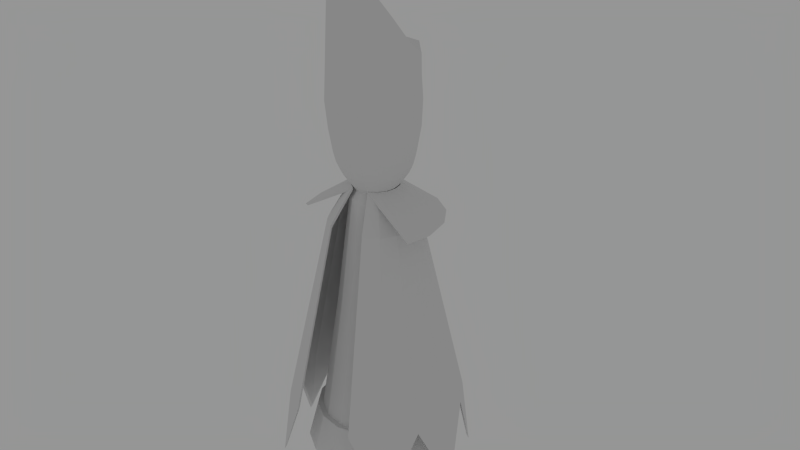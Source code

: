 # Source: redbishop.0.1.6.blend  (saved by Blender 2.90.8; exported with 4.5.12 LTS)
import bpy
from mathutils import Matrix  # noqa: F401  (used for matrix-valued properties, if any)

bpy.ops.wm.read_factory_settings(use_empty=True)
scene = bpy.context.scene
scene.name = 'Scene'

# ---- world
world_world = bpy.data.worlds.new('World'); scene.world = world_world
world_world.color = (0.3032, 0.3032, 0.3032)
world_world.use_sun_shadow = False
world_world.sun_shadow_jitter_overblur = 0.0
world_world.cycles.sampling_method = 'MANUAL'
world_world.cycles.sample_map_resolution = 256

# ---- meshes
me_sphere = bpy.data.meshes.new('Sphere')
me_sphere.from_pydata([(-0.002292, 0.3723, 0.3459), (-0.002292, 0.1851, 1.174), (0.1411, 0.3438, 0.3459), (0.06948, 0.1708, 1.174), (0.2627, 0.2625, 0.3459), (0.1303, 0.1302, 1.174), (0.3439, 0.141, 0.3459), (0.171, 0.06933, 1.174), (0.3725, -0.002442, 0.3459), (0.1853, -0.002442, 1.174), (0.3439, -0.1459, 0.3459), (0.171, -0.07421, 1.174), (0.2627, -0.2674, 0.3459), (0.1357, -0.1351, 1.174), (0.1411, -0.3487, 0.3459), (0.07925, -0.1757, 1.174), (0.06921, 0.07483, 1.327), (-0.002292, 0.4069, 0.04099), (-0.1457, -0.3487, 0.3459), (-0.08384, -0.1757, 1.174), (-0.2673, -0.2674, 0.3459), (-0.1403, -0.1351, 1.174), (-0.3485, -0.1459, 0.3459), (-0.1756, -0.07421, 1.174), (-0.377, -0.002442, 0.3459), (-0.1898, -0.002442, 1.174), (-0.3485, 0.141, 0.3459), (-0.1756, 0.06933, 1.174), (-0.2673, 0.2625, 0.3459), (-0.1349, 0.1302, 1.174), (-0.1457, 0.3438, 0.3459), (-0.07406, 0.1708, 1.174), (0.2889, 0.2863, 0.04099), (0.09113, 0.04202, 1.327), (0.4095, -0.004913, 0.04099), (0.09883, 0.00332, 1.327), (0.2889, -0.2961, 0.04099), (0.09113, -0.03538, 1.327), (0.03641, -0.09011, 1.327), (-0.2935, -0.2961, 0.04099), (0.06921, -0.06819, 1.327), (-0.4141, -0.004913, 0.04099), (0.03641, 0.09675, 1.327), (-0.2935, 0.2863, 0.04099), (-0.002292, 0.1044, 1.327), (-0.04099, -0.09011, 1.327), (-0.0738, -0.06819, 1.327), (-0.09572, -0.03538, 1.327), (-0.1034, 0.00332, 1.327), (-0.09572, 0.04202, 1.327), (-0.0738, 0.07483, 1.327), (-0.04099, 0.09675, 1.327), (0.2041, 0.197, 1.194), (0.2674, 0.1023, 1.194), (0.2896, -0.009399, 1.194), (0.2674, -0.1211, 1.194), (0.1094, 0.2603, 1.194), (-0.002292, 0.2825, 1.194), (-0.272, -0.1211, 1.194), (-0.2942, -0.009399, 1.194), (-0.272, 0.1023, 1.194), (-0.2087, 0.197, 1.194), (-0.114, 0.2603, 1.194), (-0.002292, 0.2787, 0.7597), (0.1053, 0.2573, 0.7597), (0.1965, 0.1964, 0.7597), (0.2575, 0.1052, 0.7597), (0.2789, -0.002442, 0.7597), (0.2575, -0.11, 0.7597), (0.1992, -0.2012, 0.7597), (0.1102, -0.2622, 0.7597), (-0.1148, -0.2622, 0.7597), (-0.2038, -0.2012, 0.7597), (-0.262, -0.11, 0.7597), (-0.2834, -0.002442, 0.7597), (-0.262, 0.1052, 0.7597), (-0.2011, 0.1964, 0.7597), (-0.1099, 0.2573, 0.7597), (-0.3053, 0.1231, 0.5528), (-0.09197, 0.2141, 0.9666), (-0.168, 0.1633, 0.9666), (-0.2188, 0.08724, 0.9666), (-0.1302, -0.3054, 0.5528), (0.2142, 0.08724, 0.9666), (0.1634, 0.1633, 0.9666), (0.08739, 0.2141, 0.9666), (-0.002292, 0.2319, 0.9666), (-0.2342, 0.2295, 0.5528), (-0.1278, 0.3005, 0.5528), (-0.002292, 0.3255, 0.5528), (-0.2366, -0.002442, 0.9666), (-0.2188, -0.09212, 0.9666), (-0.172, -0.1682, 0.9666), (-0.0993, -0.219, 0.9666), (-0.2355, -0.2343, 0.5528), (-0.3053, -0.1279, 0.5528), (-0.3302, -0.002442, 0.5528), (0.3007, -0.1279, 0.5528), (0.2309, -0.2343, 0.5528), (0.1257, -0.3054, 0.5528), (0.09472, -0.219, 0.9666), (0.1674, -0.1682, 0.9666), (0.2142, -0.09212, 0.9666), (0.2321, -0.002442, 0.9666), (0.3257, -0.002442, 0.5528), (0.3007, 0.1231, 0.5528), (0.2296, 0.2295, 0.5528), (0.1232, 0.3005, 0.5528), (-0.08195, 2.68e-08, 1.308), (0.153, -0.06338, 0.7776), (-0.2385, 9.39e-09, 0.282), (-0.2203, 0.09127, 0.282), (-0.07571, 0.03136, 1.308), (-0.1686, 0.1686, 0.282), (-0.09127, 0.2203, 0.282), (-0.05795, 0.05795, 1.308), (1.628e-07, 0.2385, 0.282), (0.09127, 0.2203, 0.282), (-0.03136, 0.07571, 1.308), (0.1686, 0.1686, 0.282), (0.2203, 0.09127, 0.282), (1.46e-07, 0.08195, 1.308), (0.2385, -1.549e-08, 0.282), (0.2203, -0.09127, 0.282), (0.03136, 0.07571, 1.308), (0.1686, -0.1686, 0.282), (0.09127, -0.2203, 0.282), (0.05795, 0.05795, 1.308), (1.181e-07, -0.2385, 0.282), (-0.09127, -0.2203, 0.282), (0.07571, 0.03136, 1.308), (-0.1686, -0.1686, 0.282), (-0.2203, -0.09127, 0.282), (0.08195, 1.81e-08, 1.308), (-0.09655, -0.03999, 1.273), (-0.0739, -0.0739, 1.273), (0.07571, -0.03136, 1.308), (-0.03999, -0.09655, 1.273), (1.289e-07, -0.1045, 1.273), (0.05795, -0.05795, 1.308), (0.03999, -0.09655, 1.273), (0.0739, -0.0739, 1.273), (0.03136, -0.07571, 1.308), (0.09655, -0.03999, 1.273), (0.1045, 1.312e-08, 1.273), (1.307e-07, -0.08195, 1.308), (0.09655, 0.03999, 1.273), (0.0739, 0.0739, 1.273), (-0.03136, -0.07571, 1.308), (0.03999, 0.09655, 1.273), (1.485e-07, 0.1045, 1.273), (-0.05795, -0.05795, 1.308), (-0.03999, 0.09655, 1.273), (-0.0739, 0.0739, 1.273), (-0.07571, -0.03136, 1.308), (-0.09655, 0.03999, 1.273), (-0.1045, 2.432e-08, 1.273), (1.55e-07, 0.1656, 0.7776), (1.239e-07, -0.1656, 0.7776), (-0.153, 0.06338, 0.7776), (0.1656, 6.837e-10, 0.7776), (0.153, 0.06338, 0.7776), (-0.1656, 1.685e-08, 0.7776), (-0.153, -0.06338, 0.7776), (0.1171, -0.1171, 0.7776), (0.06338, -0.153, 0.7776), (0.1171, 0.1171, 0.7776), (0.06338, 0.153, 0.7776), (-0.1171, -0.1171, 0.7776), (-0.06338, -0.153, 0.7776), (-0.1171, 0.1171, 0.7776), (-0.06338, 0.153, 0.7776), (-0.1597, -0.06615, 0.7284), (0.1597, 0.06615, 0.7284), (-0.1597, 0.06615, 0.7284), (1.233e-07, -0.1729, 0.7284), (1.544e-07, 0.1606, 0.8121), (0.1483, -0.06144, 0.8121), (0.1606, 1.928e-09, 0.8121), (-0.1606, 1.81e-08, 0.8121), (0.1, -0.2415, 0.282), (0.1848, -0.1848, 0.282), (0.2415, -0.1, 0.282), (0.2614, -2.046e-08, 0.282), (-0.2417, 8.147e-09, 0.119), (-0.2233, 0.09248, 0.119), (-0.1709, 0.1709, 0.119), (-0.09248, 0.2233, 0.119), (0.2415, 0.1, 0.282), (0.1848, 0.1848, 0.282), (0.1, 0.2415, 0.282), (1.652e-07, 0.2614, 0.282), (0.06615, -0.1597, 0.7284), (0.1222, 0.1222, 0.7284), (-0.1222, -0.1222, 0.7284), (-0.06615, 0.1597, 0.7284), (-0.1135, 0.1135, 0.8121), (-0.06144, -0.1483, 0.8121), (0.06144, 0.1483, 0.8121), (0.1135, -0.1135, 0.8121), (-0.1161, 0.2803, 0.119), (-0.2145, 0.2145, 0.119), (-0.2803, 0.1161, 0.119), (-0.3034, 1.928e-09, 0.119), (0.2233, 0.09248, 0.119), (0.1709, 0.1709, 0.119), (0.09248, 0.2233, 0.119), (1.631e-07, 0.2417, 0.119), (1.695e-07, 0.3034, 0.119), (0.1161, 0.2803, 0.119), (0.2145, 0.2145, 0.119), (0.2803, 0.1161, 0.119), (-0.1483, -0.06144, 0.8121), (0.1483, 0.06144, 0.8121), (-0.1483, 0.06144, 0.8121), (1.244e-07, -0.1606, 0.8121), (-0.1222, 0.1222, 0.7284), (-0.06615, -0.1597, 0.7284), (0.06615, 0.1597, 0.7284), (0.1222, -0.1222, 0.7284), (-0.2415, -0.1, 0.282), (-0.1848, -0.1848, 0.282), (-0.1, -0.2415, 0.282), (1.161e-07, -0.2614, 0.282), (0.06144, -0.1483, 0.8121), (0.1135, 0.1135, 0.8121), (-0.1135, -0.1135, 0.8121), (-0.06144, 0.1483, 0.8121), (1.558e-07, 0.1729, 0.7284), (0.1597, -0.06615, 0.7284), (0.1729, -5.601e-10, 0.7284), (-0.1729, 1.685e-08, 0.7284), (0.09248, -0.2233, 0.119), (0.1709, -0.1709, 0.119), (0.2233, -0.09248, 0.119), (0.2417, -1.673e-08, 0.119), (0.1161, -0.2803, 0.119), (0.2145, -0.2145, 0.119), (0.2803, -0.1161, 0.119), (0.3034, -2.917e-08, 0.119), (-0.2614, 6.903e-09, 0.282), (-0.2415, 0.1, 0.282), (-0.1848, 0.1848, 0.282), (-0.1, 0.2415, 0.282), (1.177e-07, -0.2417, 0.119), (-0.09248, -0.2233, 0.119), (-0.1709, -0.1709, 0.119), (-0.2233, -0.09248, 0.119), (1.126e-07, -0.3034, 0.119), (-0.1161, -0.2803, 0.119), (-0.2145, -0.2145, 0.119), (-0.2803, -0.1161, 0.119), (-0.2233, -0.09248, 0.01636), (-0.1709, -0.1709, 0.01636), (-0.09248, -0.2233, 0.01636), (1.177e-07, -0.2417, 0.01636), (0.2417, -1.673e-08, 0.01636), (0.2233, -0.09248, 0.01636), (0.1709, -0.1709, 0.01636), (0.09248, -0.2233, 0.01636), (1.631e-07, 0.2417, 0.01636), (0.09248, 0.2233, 0.01636), (0.1709, 0.1709, 0.01636), (0.2233, 0.09248, 0.01636), (-0.09248, 0.2233, 0.01636), (-0.1709, 0.1709, 0.01636), (-0.2233, 0.09248, 0.01636), (-0.2417, 8.147e-09, 0.01636), (-0.1645, 2.556e-08, 1.462), (-0.1543, 2.556e-08, 1.423), (-0.1388, 2.556e-08, 1.388), (-0.118, 2.556e-08, 1.357), (-0.08195, 2.68e-08, 1.308), (-0.152, 0.06266, 1.462), (-0.1425, 0.05902, 1.423), (-0.1282, 0.05312, 1.388), (-0.1091, 0.04517, 1.357), (-0.07571, 0.03136, 1.308), (-0.1164, 0.1158, 1.462), (-0.1091, 0.1091, 1.423), (-0.09815, 0.09815, 1.388), (-0.08347, 0.08347, 1.357), (-0.05795, 0.05795, 1.308), (-0.06297, 0.1513, 1.462), (-0.05904, 0.1425, 1.423), (-0.05312, 0.1282, 1.388), (-0.04517, 0.1091, 1.357), (-0.03136, 0.07571, 1.308), (1.402e-07, 0.1637, 1.462), (1.455e-07, 0.1542, 1.423), (1.415e-07, 0.1388, 1.388), (1.402e-07, 0.118, 1.357), (1.46e-07, 0.08195, 1.308), (0.06297, 0.1513, 1.462), (0.05904, 0.1425, 1.423), (0.05312, 0.1282, 1.388), (0.04517, 0.1091, 1.357), (0.03136, 0.07571, 1.308), (0.1164, 0.1158, 1.462), (0.1091, 0.1091, 1.423), (0.09815, 0.09815, 1.388), (0.08347, 0.08347, 1.357), (0.05795, 0.05795, 1.308), (0.152, 0.06266, 1.462), (0.1425, 0.05902, 1.423), (0.1282, 0.05312, 1.388), (0.1091, 0.04517, 1.357), (0.07571, 0.03136, 1.308), (0.1645, 2.058e-08, 1.462), (0.1543, 2.432e-08, 1.423), (0.1388, 1.437e-08, 1.388), (0.118, 1.685e-08, 1.357), (0.08195, 1.81e-08, 1.308), (0.152, -0.06266, 1.462), (0.1425, -0.05902, 1.423), (0.1282, -0.05312, 1.388), (0.1091, -0.04517, 1.357), (0.07571, -0.03136, 1.308), (0.1164, -0.1158, 1.462), (0.1091, -0.1091, 1.423), (0.09815, -0.09815, 1.388), (0.08347, -0.08347, 1.357), (0.05795, -0.05795, 1.308), (0.06297, -0.1513, 1.462), (0.05904, -0.1425, 1.423), (0.05312, -0.1282, 1.388), (0.04517, -0.1091, 1.357), (0.03136, -0.07571, 1.308), (0.1299, -0.1261, 1.562), (0.1697, -0.06824, 1.562), (-0.1697, 0.06824, 1.562), (-0.1837, 2.432e-08, 1.562), (-0.1299, -0.1261, 1.562), (-0.07028, -0.1648, 1.562), (-0.1297, 0.1261, 1.562), (1.391e-07, -0.1637, 1.462), (1.292e-07, -0.1542, 1.423), (1.247e-07, -0.1388, 1.388), (1.215e-07, -0.118, 1.357), (1.307e-07, -0.08195, 1.308), (-0.07017, 0.1648, 1.562), (-0.1697, -0.06824, 1.562), (0.07028, -0.1648, 1.562), (1.395e-07, -0.1783, 1.562), (0.1697, 0.06824, 1.562), (0.1837, 1.934e-08, 1.562), (0.1297, 0.1261, 1.562), (0.07017, 0.1648, 1.562), (-0.06297, -0.1513, 1.462), (-0.05904, -0.1425, 1.423), (-0.05312, -0.1282, 1.388), (-0.04517, -0.1091, 1.357), (-0.03136, -0.07571, 1.308), (1.407e-07, 0.1783, 1.562), (-0.1164, -0.1158, 1.462), (-0.1091, -0.1091, 1.423), (-0.09815, -0.09815, 1.388), (-0.08347, -0.08347, 1.357), (-0.05795, -0.05795, 1.308), (-0.152, -0.06266, 1.462), (-0.1425, -0.05902, 1.423), (-0.1282, -0.05312, 1.388), (-0.1091, -0.04517, 1.357), (-0.07571, -0.03136, 1.308), (-0.1815, -0.07228, 1.674), (-0.139, -0.1326, 1.674), (-0.07522, -0.1732, 1.674), (1.397e-07, -0.1875, 1.674), (0.07522, -0.1732, 1.674), (0.139, -0.1326, 1.674), (0.1815, -0.07228, 1.674), (0.1939, -0.001516, 1.674), (0.1742, 0.07139, 1.672), (0.1295, 0.134, 1.67), (0.06992, 0.1745, 1.669), (1.409e-07, 0.191, 1.669), (-0.06992, 0.1745, 1.669), (-0.1295, 0.134, 1.67), (-0.1742, 0.07139, 1.672), (-0.1939, -0.001516, 1.674), (-0.1555, -0.07898, 2.042), (-0.09921, -0.1416, 2.158), (-0.04899, -0.1718, 2.207), (1.422e-07, -0.182, 2.224), (0.04899, -0.1718, 2.207), (0.09921, -0.1416, 2.158), (0.1555, -0.07898, 2.042), (0.1787, -0.006476, 1.937), (0.1656, 0.07647, 1.873), (0.1144, 0.1321, 1.873), (0.07093, 0.1797, 1.876), (1.414e-07, 0.1955, 1.872), (-0.07093, 0.1797, 1.876), (-0.1144, 0.1321, 1.873), (-0.1656, 0.07647, 1.873), (-0.1787, -0.006476, 1.937), (-0.002292, 0.3636, 0.3582), (-0.002292, 0.1811, 1.165), (0.1375, 0.3358, 0.3582), (0.06767, 0.1672, 1.165), (0.256, 0.2566, 0.3582), (0.127, 0.1276, 1.165), (0.3352, 0.1381, 0.3582), (0.1666, 0.06826, 1.165), (0.363, -0.001705, 0.3582), (0.1805, -0.001705, 1.165), (0.3352, -0.1415, 0.3582), (0.1666, -0.07167, 1.165), (0.256, -0.26, 0.3582), (0.1322, -0.131, 1.165), (0.1375, -0.3392, 0.3582), (0.0772, -0.1706, 1.165), (0.06741, 0.07361, 1.315), (-0.002292, 0.3973, 0.06104), (-0.1421, -0.3392, 0.3582), (-0.08178, -0.1706, 1.165), (-0.2606, -0.26, 0.3582), (-0.1368, -0.131, 1.165), (-0.3398, -0.1415, 0.3582), (-0.1712, -0.07167, 1.165), (-0.3676, -0.001705, 0.3582), (-0.1851, -0.001705, 1.165), (-0.3398, 0.1381, 0.3582), (-0.1712, 0.06826, 1.165), (-0.2606, 0.2566, 0.3582), (-0.1316, 0.1276, 1.165), (-0.1421, 0.3358, 0.3582), (-0.07225, 0.1672, 1.165), (0.2816, 0.2797, 0.06104), (0.08878, 0.04163, 1.315), (0.3991, -0.004114, 0.06104), (0.09628, 0.003911, 1.315), (0.2816, -0.288, 0.06104), (0.08878, -0.03381, 1.315), (0.03543, -0.08716, 1.315), (-0.2862, -0.288, 0.06104), (0.06741, -0.06579, 1.315), (-0.4037, -0.004114, 0.06104), (0.03543, 0.09498, 1.315), (-0.2862, 0.2797, 0.06104), (-0.002292, 0.1025, 1.315), (-0.04002, -0.08716, 1.315), (-0.072, -0.06579, 1.315), (-0.09336, -0.03381, 1.315), (-0.1009, 0.003911, 1.315), (-0.09336, 0.04163, 1.315), (-0.072, 0.07361, 1.315), (-0.04002, 0.09498, 1.315), (0.1989, 0.1927, 1.185), (0.2606, 0.1004, 1.185), (0.2823, -0.008487, 1.185), (0.2606, -0.1174, 1.185), (0.1066, 0.2544, 1.185), (-0.002292, 0.2761, 1.185), (-0.2652, -0.1174, 1.185), (-0.2868, -0.008487, 1.185), (-0.2652, 0.1004, 1.185), (-0.2035, 0.1927, 1.185), (-0.1112, 0.2544, 1.185), (-0.002292, 0.2724, 0.7616), (0.1026, 0.2515, 0.7616), (0.1915, 0.1921, 0.7616), (0.2509, 0.1032, 0.7616), (0.2718, -0.001705, 0.7616), (0.2509, -0.1066, 0.7616), (0.1941, -0.1955, 0.7616), (0.1074, -0.2549, 0.7616), (-0.1119, -0.2549, 0.7616), (-0.1987, -0.1955, 0.7616), (-0.2555, -0.1066, 0.7616), (-0.2764, -0.001705, 0.7616), (-0.2555, 0.1032, 0.7616), (-0.1961, 0.1921, 0.7616), (-0.1072, 0.2515, 0.7616), (-0.2976, 0.1206, 0.5599), (-0.08971, 0.2093, 0.9633), (-0.1638, 0.1598, 0.9633), (-0.2133, 0.08572, 0.9633), (-0.127, -0.2971, 0.5599), (0.2088, 0.08572, 0.9633), (0.1592, 0.1598, 0.9633), (0.08513, 0.2093, 0.9633), (-0.002292, 0.2267, 0.9633), (-0.2283, 0.2243, 0.5599), (-0.1246, 0.2936, 0.5599), (-0.002292, 0.318, 0.5599), (-0.2307, -0.001705, 0.9633), (-0.2133, -0.08913, 0.9633), (-0.1677, -0.1632, 0.9633), (-0.09686, -0.2128, 0.9633), (-0.2297, -0.2278, 0.5599), (-0.2976, -0.124, 0.5599), (-0.322, -0.001705, 0.5599), (0.2931, -0.124, 0.5599), (0.2251, -0.2278, 0.5599), (0.1224, -0.2971, 0.5599), (0.09227, -0.2128, 0.9633), (0.1632, -0.1632, 0.9633), (0.2088, -0.08913, 0.9633), (0.2261, -0.001705, 0.9633), (0.3174, -0.001705, 0.5599), (0.2931, 0.1206, 0.5599), (0.2238, 0.2243, 0.5599), (0.12, 0.2936, 0.5599)], [], [(86, 1, 3, 85), (85, 3, 5, 84), (84, 5, 7, 83), (83, 7, 9, 103), (103, 9, 11, 102), (102, 11, 13, 101), (101, 13, 15, 100), (8, 10, 34), (28, 30, 43), (93, 19, 21, 92), (92, 21, 23, 91), (91, 23, 25, 90), (90, 25, 27, 81), (81, 27, 29, 80), (4, 6, 32), (79, 31, 1, 86), (80, 29, 31, 79), (10, 12, 36), (7, 5, 16, 33), (24, 26, 41), (12, 14, 36), (0, 2, 17), (30, 0, 17), (26, 28, 43), (6, 8, 34), (21, 19, 45, 46), (22, 24, 41), (2, 4, 32), (18, 20, 39), (20, 22, 39), (25, 23, 47, 48), (11, 9, 35, 37), (29, 27, 49, 50), (15, 13, 40, 38), (1, 31, 51, 44), (5, 3, 42, 16), (23, 21, 46, 47), (9, 7, 33, 35), (27, 25, 48, 49), (3, 1, 44, 42), (13, 11, 37, 40), (31, 29, 50, 51), (42, 44, 57, 56), (44, 51, 62, 57), (16, 42, 56, 52), (47, 46, 58), (37, 35, 54, 55), (40, 37, 55), (48, 47, 58, 59), (49, 48, 59, 60), (35, 33, 53, 54), (46, 45, 58), (50, 49, 60, 61), (38, 40, 55), (51, 50, 61, 62), (33, 16, 52, 53), (89, 63, 64, 107), (107, 64, 65, 106), (106, 65, 66, 105), (105, 66, 67, 104), (104, 67, 68, 97), (97, 68, 69, 98), (98, 69, 70, 99), (82, 71, 72, 94), (94, 72, 73, 95), (95, 73, 74, 96), (96, 74, 75, 78), (78, 75, 76, 87), (88, 77, 63, 89), (87, 76, 77, 88), (66, 83, 103, 67), (71, 93, 92, 72), (2, 107, 106, 4), (10, 97, 98, 12), (26, 78, 87, 28), (74, 90, 81, 75), (69, 101, 100, 70), (63, 86, 85, 64), (76, 80, 79, 77), (73, 91, 90, 74), (65, 84, 83, 66), (68, 102, 101, 69), (77, 79, 86, 63), (8, 104, 97, 10), (72, 92, 91, 73), (4, 106, 105, 6), (18, 82, 94, 20), (67, 103, 102, 68), (75, 81, 80, 76), (64, 85, 84, 65), (6, 105, 104, 8), (22, 95, 96, 24), (20, 94, 95, 22), (12, 98, 99, 14), (28, 87, 88, 30), (30, 88, 89, 0), (24, 96, 78, 26), (0, 89, 107, 2), (196, 227, 171, 170), (194, 217, 169, 168), (193, 218, 167, 166), (199, 224, 165, 164), (231, 172, 163, 162), (230, 173, 161, 160), (216, 174, 159, 170), (217, 175, 158, 169), (218, 228, 157, 167), (219, 229, 109, 164), (228, 195, 171, 157), (226, 212, 163, 168), (225, 213, 161, 166), (175, 192, 165, 158), (174, 231, 162, 159), (229, 230, 160, 109), (177, 178, 144, 143), (214, 179, 156, 155), (215, 224, 140, 138), (193, 173, 120, 119), (194, 172, 132, 131), (176, 227, 152, 150), (199, 177, 143, 141), (198, 176, 150, 149), (197, 215, 138, 137), (196, 214, 155, 153), (178, 213, 146, 144), (179, 212, 134, 156), (219, 192, 126, 125), (225, 198, 149, 147), (226, 197, 137, 135), (216, 195, 114, 113), (155, 156, 108, 112), (150, 152, 118, 121), (143, 144, 133, 136), (151, 154, 134, 135), (137, 138, 145, 148), (127, 130, 146, 147), (139, 142, 140, 141), (144, 146, 130, 133), (153, 155, 112, 115), (138, 140, 142, 145), (147, 149, 124, 127), (135, 137, 148, 151), (115, 118, 152, 153), (156, 134, 154, 108), (149, 150, 121, 124), (141, 143, 136, 139), (160, 161, 213, 178), (141, 140, 224, 199), (113, 111, 174, 216), (158, 165, 224, 215), (117, 116, 228, 218), (238, 239, 183, 182), (166, 167, 198, 225), (110, 132, 172, 231), (147, 146, 213, 225), (169, 158, 215, 197), (164, 109, 177, 199), (111, 110, 231, 174), (164, 165, 192, 219), (250, 249, 222, 221), (181, 180, 236, 237), (168, 169, 197, 226), (135, 134, 212, 226), (239, 211, 188, 183), (159, 162, 179, 214), (157, 171, 227, 176), (221, 222, 129, 131), (122, 120, 173, 230), (209, 208, 191, 190), (167, 157, 176, 198), (162, 163, 212, 179), (153, 152, 227, 196), (109, 160, 178, 177), (119, 117, 218, 193), (221, 220, 251, 250), (170, 159, 214, 196), (170, 171, 195, 216), (131, 129, 217, 194), (182, 183, 122, 123), (166, 161, 173, 193), (210, 209, 190, 189), (128, 126, 192, 175), (203, 251, 220, 240), (131, 132, 220, 221), (237, 238, 182, 181), (190, 191, 116, 117), (123, 122, 230, 229), (168, 163, 172, 194), (129, 128, 175, 217), (116, 114, 195, 228), (208, 200, 243, 191), (125, 123, 229, 219), (223, 180, 126, 128), (248, 236, 180, 223), (202, 203, 240, 241), (242, 243, 200, 201), (119, 120, 188, 189), (181, 182, 123, 125), (125, 126, 180, 181), (191, 243, 114, 116), (113, 114, 243, 242), (183, 188, 120, 122), (240, 220, 132, 110), (222, 223, 128, 129), (242, 241, 111, 113), (201, 202, 241, 242), (249, 248, 223, 222), (189, 190, 117, 119), (189, 188, 211, 210), (241, 240, 110, 111), (206, 207, 208, 209), (244, 232, 236, 248), (205, 206, 209, 210), (207, 187, 200, 208), (184, 247, 251, 203), (210, 211, 204, 205), (186, 185, 202, 201), (246, 245, 249, 250), (234, 235, 239, 238), (235, 204, 211, 239), (185, 184, 203, 202), (245, 244, 248, 249), (233, 234, 238, 237), (201, 200, 187, 186), (250, 251, 247, 246), (237, 236, 232, 233), (261, 262, 263, 256, 257, 258, 259, 255, 254, 253, 252, 267, 266, 265, 264, 260), (253, 254, 245, 246), (256, 263, 204, 235), (186, 187, 264, 265), (257, 256, 235, 234), (267, 252, 247, 184), (262, 261, 206, 205), (265, 266, 185, 186), (205, 204, 263, 262), (266, 267, 184, 185), (255, 259, 232, 244), (246, 247, 252, 253), (233, 232, 259, 258), (254, 255, 244, 245), (261, 260, 207, 206), (260, 264, 187, 207), (258, 257, 234, 233), (273, 274, 269, 268), (274, 275, 270, 269), (275, 276, 271, 270), (276, 277, 272, 271), (278, 279, 274, 273), (279, 280, 275, 274), (280, 281, 276, 275), (281, 282, 277, 276), (283, 284, 279, 278), (284, 285, 280, 279), (285, 286, 281, 280), (286, 287, 282, 281), (291, 292, 287, 286), (288, 289, 284, 283), (289, 290, 285, 284), (290, 291, 286, 285), (294, 295, 290, 289), (295, 296, 291, 290), (296, 297, 292, 291), (293, 294, 289, 288), (298, 299, 294, 293), (299, 300, 295, 294), (300, 301, 296, 295), (301, 302, 297, 296), (303, 304, 299, 298), (304, 305, 300, 299), (305, 306, 301, 300), (306, 307, 302, 301), (311, 312, 307, 306), (308, 309, 304, 303), (309, 310, 305, 304), (310, 311, 306, 305), (315, 316, 311, 310), (316, 317, 312, 311), (313, 314, 309, 308), (314, 315, 310, 309), (318, 319, 314, 313), (319, 320, 315, 314), (320, 321, 316, 315), (321, 322, 317, 316), (323, 324, 319, 318), (324, 325, 320, 319), (325, 326, 321, 320), (326, 327, 322, 321), (338, 339, 327, 326), (335, 336, 324, 323), (336, 337, 325, 324), (337, 338, 326, 325), (350, 351, 338, 337), (351, 352, 339, 338), (348, 349, 336, 335), (349, 350, 337, 336), (354, 355, 349, 348), (355, 356, 350, 349), (356, 357, 351, 350), (357, 358, 352, 351), (370, 369, 328, 329), (359, 360, 355, 354), (379, 378, 330, 331), (360, 361, 356, 355), (366, 365, 332, 333), (361, 362, 357, 356), (283, 278, 334, 340), (268, 359, 341, 331), (362, 363, 358, 357), (335, 323, 342, 343), (348, 335, 343, 333), (308, 303, 344, 345), (313, 308, 345, 329), (374, 373, 346, 347), (378, 377, 334, 330), (288, 283, 340, 353), (293, 288, 353, 347), (323, 318, 328, 342), (303, 298, 346, 344), (359, 354, 332, 341), (271, 272, 363, 362), (268, 269, 360, 359), (269, 270, 361, 360), (270, 271, 362, 361), (341, 332, 365, 364), (344, 346, 373, 372), (342, 328, 369, 368), (347, 353, 375, 374), (353, 340, 376, 375), (330, 334, 278, 273), (347, 346, 298, 293), (329, 345, 371, 370), (345, 344, 372, 371), (333, 343, 367, 366), (343, 342, 368, 367), (331, 341, 364, 379), (340, 334, 377, 376), (333, 332, 354, 348), (331, 330, 273, 268), (329, 328, 318, 313), (370, 371, 387, 386), (390, 389, 373, 374), (364, 365, 381, 380), (394, 393, 377, 378), (374, 375, 391, 390), (382, 381, 365, 366), (395, 394, 378, 379), (367, 368, 384, 383), (366, 367, 383, 382), (368, 369, 385, 384), (371, 372, 388, 387), (375, 376, 392, 391), (386, 385, 369, 370), (372, 373, 389, 388), (379, 364, 380, 395), (376, 377, 393, 392), (394, 388, 389, 390, 391, 392, 393), (394, 395, 380, 381, 382, 383, 384, 385, 386, 387, 388), (482, 481, 399, 397), (481, 480, 401, 399), (480, 479, 403, 401), (479, 499, 405, 403), (499, 498, 407, 405), (498, 497, 409, 407), (497, 496, 411, 409), (404, 430, 406), (424, 439, 426), (489, 488, 417, 415), (488, 487, 419, 417), (487, 486, 421, 419), (486, 477, 423, 421), (477, 476, 425, 423), (400, 428, 402), (475, 482, 397, 427), (476, 475, 427, 425), (406, 432, 408), (403, 429, 412, 401), (420, 437, 422), (408, 432, 410), (396, 413, 398), (426, 413, 396), (422, 439, 424), (402, 430, 404), (417, 442, 441, 415), (418, 437, 420), (398, 428, 400), (414, 435, 416), (416, 435, 418), (421, 444, 443, 419), (407, 433, 431, 405), (425, 446, 445, 423), (411, 434, 436, 409), (397, 440, 447, 427), (401, 412, 438, 399), (419, 443, 442, 417), (405, 431, 429, 403), (423, 445, 444, 421), (399, 438, 440, 397), (409, 436, 433, 407), (427, 447, 446, 425), (438, 452, 453, 440), (440, 453, 458, 447), (412, 448, 452, 438), (443, 454, 442), (433, 451, 450, 431), (436, 451, 433), (444, 455, 454, 443), (445, 456, 455, 444), (431, 450, 449, 429), (442, 454, 441), (446, 457, 456, 445), (434, 451, 436), (447, 458, 457, 446), (429, 449, 448, 412), (485, 503, 460, 459), (503, 502, 461, 460), (502, 501, 462, 461), (501, 500, 463, 462), (500, 493, 464, 463), (493, 494, 465, 464), (494, 495, 466, 465), (478, 490, 468, 467), (490, 491, 469, 468), (491, 492, 470, 469), (492, 474, 471, 470), (474, 483, 472, 471), (484, 485, 459, 473), (483, 484, 473, 472), (462, 463, 499, 479), (467, 468, 488, 489), (398, 400, 502, 503), (406, 408, 494, 493), (422, 424, 483, 474), (470, 471, 477, 486), (465, 466, 496, 497), (459, 460, 481, 482), (472, 473, 475, 476), (469, 470, 486, 487), (461, 462, 479, 480), (464, 465, 497, 498), (473, 459, 482, 475), (404, 406, 493, 500), (468, 469, 487, 488), (400, 402, 501, 502), (414, 416, 490, 478), (463, 464, 498, 499), (471, 472, 476, 477), (460, 461, 480, 481), (402, 404, 500, 501), (418, 420, 492, 491), (416, 418, 491, 490), (408, 410, 495, 494), (424, 426, 484, 483), (426, 396, 485, 484), (420, 422, 474, 492), (396, 398, 503, 485), (99, 495, 410, 14), (413, 17, 2, 398), (478, 82, 18, 414), (428, 32, 6, 402), (426, 30, 17, 413), (82, 478, 467, 71), (430, 34, 10, 406), (100, 496, 466, 70), (414, 18, 39, 435), (19, 415, 441, 45), (54, 53, 449, 450), (56, 57, 453, 452), (62, 61, 457, 458), (59, 58, 454, 455), (93, 489, 415, 19), (495, 99, 70, 466), (406, 10, 36, 432), (432, 36, 14, 410), (398, 2, 32, 428), (55, 54, 450, 451), (53, 52, 448, 449), (60, 59, 455, 456), (57, 62, 458, 453), (422, 26, 43, 439), (489, 93, 71, 467), (418, 22, 41, 437), (402, 6, 34, 430), (439, 43, 30, 426), (437, 41, 26, 422), (435, 39, 22, 418), (38, 434, 411, 15), (52, 56, 452, 448), (61, 60, 456, 457), (441, 454, 58, 45), (451, 434, 38, 55), (496, 100, 15, 411)])
_uv = me_sphere.uv_layers.new(name='UVMap')
_uv.uv.foreach_set('vector', [0.763, 0.4886, 0.7633, 0.5477, 0.7424, 0.548, 0.7393, 0.4893, 0.7393, 0.4893, 0.7424, 0.548, 0.7215, 0.5489, 0.7157, 0.4912, 0.7157, 0.4912, 0.7215, 0.5489, 0.7008, 0.5506, 0.6924, 0.4944, 0.6924, 0.4944, 0.7008, 0.5506, 0.6809, 0.5531, 0.6696, 0.4988, 0.6696, 0.4988, 0.6809, 0.5531, 0.6613, 0.5565, 0.6475, 0.5046, 0.6475, 0.5046, 0.6613, 0.5565, 0.6433, 0.5602, 0.6266, 0.5113, 0.6266, 0.5113, 0.6433, 0.5602, 0.6268, 0.5651, 0.6071, 0.5193, 0.6301, 0.3522, 0.5982, 0.3622, 0.6108, 0.2848, 0.8286, 0.3375, 0.7953, 0.3345, 0.8373, 0.2678, 0.9199, 0.5183, 0.9001, 0.5646, 0.8835, 0.5597, 0.9002, 0.5104, 0.9002, 0.5104, 0.8835, 0.5597, 0.8653, 0.556, 0.8791, 0.5037, 0.8791, 0.5037, 0.8653, 0.556, 0.8459, 0.5527, 0.8568, 0.4981, 0.8568, 0.4981, 0.8459, 0.5527, 0.8257, 0.5504, 0.8339, 0.4938, 0.8339, 0.4938, 0.8257, 0.5504, 0.8051, 0.5487, 0.8105, 0.4908, 0.6955, 0.3387, 0.6626, 0.3442, 0.6854, 0.2693, 0.7868, 0.489, 0.7841, 0.5479, 0.7633, 0.5477, 0.763, 0.4886, 0.8105, 0.4908, 0.8051, 0.5487, 0.7841, 0.5479, 0.7868, 0.489, 0.5982, 0.3622, 0.5671, 0.3749, 0.538, 0.3106, 0.7008, 0.5506, 0.7215, 0.5489, 0.7245, 0.622, 0.7056, 0.6218, 0.8946, 0.3499, 0.8618, 0.3424, 0.913, 0.2815, 0.5671, 0.3749, 0.5369, 0.3895, 0.538, 0.3106, 0.762, 0.3339, 0.7287, 0.335, 0.7615, 0.264, 0.7953, 0.3345, 0.762, 0.3339, 0.7615, 0.264, 0.8618, 0.3424, 0.8286, 0.3375, 0.8373, 0.2678, 0.6626, 0.3442, 0.6301, 0.3522, 0.6108, 0.2848, 0.8835, 0.5597, 0.9001, 0.5646, 0.8872, 0.6141, 0.8729, 0.6191, 0.9271, 0.3593, 0.8946, 0.3499, 0.913, 0.2815, 0.7287, 0.335, 0.6955, 0.3387, 0.6854, 0.2693, 0.9896, 0.3862, 0.9587, 0.3718, 0.9873, 0.3063, 0.9587, 0.3718, 0.9271, 0.3593, 0.9873, 0.3063, 0.8459, 0.5527, 0.8653, 0.556, 0.8569, 0.6205, 0.8396, 0.6214, 0.6613, 0.5565, 0.6809, 0.5531, 0.6874, 0.6215, 0.67, 0.6208, 0.8051, 0.5487, 0.8257, 0.5504, 0.8213, 0.6217, 0.8023, 0.6219, 0.6268, 0.5651, 0.6433, 0.5602, 0.654, 0.6193, 0.6399, 0.6144, 0.7633, 0.5477, 0.7841, 0.5479, 0.783, 0.6222, 0.7634, 0.6229, 0.7215, 0.5489, 0.7424, 0.548, 0.7438, 0.6222, 0.7245, 0.622, 0.8653, 0.556, 0.8835, 0.5597, 0.8729, 0.6191, 0.8569, 0.6205, 0.6809, 0.5531, 0.7008, 0.5506, 0.7056, 0.6218, 0.6874, 0.6215, 0.8257, 0.5504, 0.8459, 0.5527, 0.8396, 0.6214, 0.8213, 0.6217, 0.7424, 0.548, 0.7633, 0.5477, 0.7634, 0.6229, 0.7438, 0.6222, 0.6433, 0.5602, 0.6613, 0.5565, 0.67, 0.6208, 0.654, 0.6193, 0.7841, 0.5479, 0.8051, 0.5487, 0.8023, 0.6219, 0.783, 0.6222, 0.7438, 0.6222, 0.7634, 0.6229, 0.7635, 0.7149, 0.7451, 0.7151, 0.7634, 0.6229, 0.783, 0.6222, 0.7819, 0.7151, 0.7635, 0.7149, 0.7245, 0.622, 0.7438, 0.6222, 0.7451, 0.7151, 0.7245, 0.7159, 0.8569, 0.6205, 0.8729, 0.6191, 0.8782, 0.7129, 0.67, 0.6208, 0.6874, 0.6215, 0.6768, 0.716, 0.649, 0.7129, 0.654, 0.6193, 0.67, 0.6208, 0.649, 0.7129, 0.8396, 0.6214, 0.8569, 0.6205, 0.8782, 0.7129, 0.8502, 0.7159, 0.8213, 0.6217, 0.8396, 0.6214, 0.8502, 0.7159, 0.8252, 0.7164, 0.6874, 0.6215, 0.7056, 0.6218, 0.7019, 0.7164, 0.6768, 0.716, 0.8729, 0.6191, 0.8872, 0.6141, 0.8782, 0.7129, 0.8023, 0.6219, 0.8213, 0.6217, 0.8252, 0.7164, 0.8025, 0.7159, 0.6399, 0.6144, 0.654, 0.6193, 0.649, 0.7129, 0.783, 0.6222, 0.8023, 0.6219, 0.8025, 0.7159, 0.7819, 0.7151, 0.7056, 0.6218, 0.7245, 0.622, 0.7245, 0.7159, 0.7019, 0.7164, 0.7624, 0.383, 0.7627, 0.4344, 0.7358, 0.4354, 0.7322, 0.3843, 0.7322, 0.3843, 0.7358, 0.4354, 0.709, 0.438, 0.7022, 0.3874, 0.7022, 0.3874, 0.709, 0.438, 0.6826, 0.4422, 0.6726, 0.3924, 0.6726, 0.3924, 0.6826, 0.4422, 0.6567, 0.4481, 0.6434, 0.3994, 0.6434, 0.3994, 0.6567, 0.4481, 0.6315, 0.4556, 0.6149, 0.4084, 0.6149, 0.4084, 0.6315, 0.4556, 0.6074, 0.4646, 0.5873, 0.4193, 0.5873, 0.4193, 0.6074, 0.4646, 0.5845, 0.4753, 0.5608, 0.4323, 0.9659, 0.4298, 0.9424, 0.4736, 0.9191, 0.4631, 0.9389, 0.417, 0.9389, 0.417, 0.9191, 0.4631, 0.8947, 0.4542, 0.9109, 0.4064, 0.9109, 0.4064, 0.8947, 0.4542, 0.8692, 0.4468, 0.882, 0.3977, 0.882, 0.3977, 0.8692, 0.4468, 0.8431, 0.4412, 0.8526, 0.3911, 0.8526, 0.3911, 0.8431, 0.4412, 0.8165, 0.4374, 0.8227, 0.3865, 0.7926, 0.3838, 0.7897, 0.4351, 0.7627, 0.4344, 0.7624, 0.383, 0.8227, 0.3865, 0.8165, 0.4374, 0.7897, 0.4351, 0.7926, 0.3838, 0.6826, 0.4422, 0.6924, 0.4944, 0.6696, 0.4988, 0.6567, 0.4481, 0.9424, 0.4736, 0.9199, 0.5183, 0.9002, 0.5104, 0.9191, 0.4631, 0.7287, 0.335, 0.7322, 0.3843, 0.7022, 0.3874, 0.6955, 0.3387, 0.5982, 0.3622, 0.6149, 0.4084, 0.5873, 0.4193, 0.5671, 0.3749, 0.8618, 0.3424, 0.8526, 0.3911, 0.8227, 0.3865, 0.8286, 0.3375, 0.8692, 0.4468, 0.8568, 0.4981, 0.8339, 0.4938, 0.8431, 0.4412, 0.6074, 0.4646, 0.6266, 0.5113, 0.6071, 0.5193, 0.5845, 0.4753, 0.7627, 0.4344, 0.763, 0.4886, 0.7393, 0.4893, 0.7358, 0.4354, 0.8165, 0.4374, 0.8105, 0.4908, 0.7868, 0.489, 0.7897, 0.4351, 0.8947, 0.4542, 0.8791, 0.5037, 0.8568, 0.4981, 0.8692, 0.4468, 0.709, 0.438, 0.7157, 0.4912, 0.6924, 0.4944, 0.6826, 0.4422, 0.6315, 0.4556, 0.6475, 0.5046, 0.6266, 0.5113, 0.6074, 0.4646, 0.7897, 0.4351, 0.7868, 0.489, 0.763, 0.4886, 0.7627, 0.4344, 0.6301, 0.3522, 0.6434, 0.3994, 0.6149, 0.4084, 0.5982, 0.3622, 0.9191, 0.4631, 0.9002, 0.5104, 0.8791, 0.5037, 0.8947, 0.4542, 0.6955, 0.3387, 0.7022, 0.3874, 0.6726, 0.3924, 0.6626, 0.3442, 0.9896, 0.3862, 0.9659, 0.4298, 0.9389, 0.417, 0.9587, 0.3718, 0.6567, 0.4481, 0.6696, 0.4988, 0.6475, 0.5046, 0.6315, 0.4556, 0.8431, 0.4412, 0.8339, 0.4938, 0.8105, 0.4908, 0.8165, 0.4374, 0.7358, 0.4354, 0.7393, 0.4893, 0.7157, 0.4912, 0.709, 0.438, 0.6626, 0.3442, 0.6726, 0.3924, 0.6434, 0.3994, 0.6301, 0.3522, 0.9271, 0.3593, 0.9109, 0.4064, 0.882, 0.3977, 0.8946, 0.3499, 0.9587, 0.3718, 0.9389, 0.417, 0.9109, 0.4064, 0.9271, 0.3593, 0.5671, 0.3749, 0.5873, 0.4193, 0.5608, 0.4323, 0.5369, 0.3895, 0.8286, 0.3375, 0.8227, 0.3865, 0.7926, 0.3838, 0.7953, 0.3345, 0.7953, 0.3345, 0.7926, 0.3838, 0.7624, 0.383, 0.762, 0.3339, 0.8946, 0.3499, 0.882, 0.3977, 0.8526, 0.3911, 0.8618, 0.3424, 0.762, 0.3339, 0.7624, 0.383, 0.7322, 0.3843, 0.7287, 0.335, 0.1582, 0.3414, 0.1363, 0.3414, 0.1325, 0.3313, 0.1549, 0.3313, 0.248, 0.317, 0.2733, 0.317, 0.2741, 0.3313, 0.2496, 0.3313, 0.4499, 0.317, 0.4735, 0.317, 0.4675, 0.3313, 0.4447, 0.3313, 0.347, 0.3414, 0.3229, 0.3414, 0.3235, 0.3313, 0.3482, 0.3313, 0.1982, 0.317, 0.2229, 0.317, 0.2253, 0.3313, 0.2014, 0.3313, 0.4007, 0.317, 0.4255, 0.317, 0.4212, 0.3313, 0.3972, 0.3313, 0.1501, 0.317, 0.1738, 0.317, 0.1779, 0.3313, 0.1549, 0.3313, 0.2733, 0.317, 0.2988, 0.317, 0.2988, 0.3313, 0.2741, 0.3313, 0.4735, 0.317, 0.4961, 0.317, 0.4892, 0.3313, 0.4675, 0.3313, 0.35, 0.317, 0.3754, 0.317, 0.3728, 0.3313, 0.3482, 0.3313, 0.1046, 0.317, 0.127, 0.317, 0.1325, 0.3313, 0.1109, 0.3313, 0.2507, 0.3414, 0.227, 0.3414, 0.2253, 0.3313, 0.2496, 0.3313, 0.4411, 0.3414, 0.4182, 0.3414, 0.4212, 0.3313, 0.4447, 0.3313, 0.2988, 0.317, 0.3244, 0.317, 0.3235, 0.3313, 0.2988, 0.3313, 0.1738, 0.317, 0.1982, 0.317, 0.2014, 0.3313, 0.1779, 0.3313, 0.3754, 0.317, 0.4007, 0.317, 0.3972, 0.3313, 0.3728, 0.3313, 0.371, 0.3414, 0.3947, 0.3414, 0.364, 0.4731, 0.3474, 0.4731, 0.1807, 0.3414, 0.2036, 0.3414, 0.2289, 0.4731, 0.2124, 0.4731, 0.2987, 0.3414, 0.3229, 0.3414, 0.3131, 0.4731, 0.2959, 0.4731, 0.4499, 0.317, 0.4255, 0.317, 0.4668, 0.1852, 0.5011, 0.1852, 0.248, 0.317, 0.2229, 0.317, 0.1992, 0.1852, 0.2311, 0.1852, 0.1151, 0.3414, 0.1363, 0.3414, 0.1806, 0.4731, 0.1643, 0.4731, 0.347, 0.3414, 0.371, 0.3414, 0.3474, 0.4731, 0.3305, 0.4731, 0.4633, 0.3414, 0.4846, 0.3414, 0.4298, 0.4731, 0.4133, 0.4731, 0.2747, 0.3414, 0.2987, 0.3414, 0.2959, 0.4731, 0.2789, 0.4731, 0.1582, 0.3414, 0.1807, 0.3414, 0.2124, 0.4731, 0.1965, 0.4731, 0.3947, 0.3414, 0.4182, 0.3414, 0.3805, 0.4731, 0.364, 0.4731, 0.2036, 0.3414, 0.227, 0.3414, 0.2455, 0.4731, 0.2289, 0.4731, 0.35, 0.317, 0.3244, 0.317, 0.3311, 0.1852, 0.3656, 0.1852, 0.4411, 0.3414, 0.4633, 0.3414, 0.4133, 0.4731, 0.397, 0.4731, 0.2507, 0.3414, 0.2747, 0.3414, 0.2789, 0.4731, 0.262, 0.4731, 0.1501, 0.317, 0.127, 0.317, 0.07078, 0.1852, 0.1019, 0.1852, 0.2124, 0.4731, 0.2289, 0.4731, 0.2323, 0.4888, 0.2166, 0.4888, 0.1643, 0.4731, 0.1806, 0.4731, 0.1878, 0.4888, 0.1745, 0.4888, 0.3474, 0.4731, 0.364, 0.4731, 0.3604, 0.4888, 0.3448, 0.4888, 0.2636, 0.4888, 0.2479, 0.4888, 0.2455, 0.4731, 0.262, 0.4731, 0.2789, 0.4731, 0.2959, 0.4731, 0.2957, 0.4888, 0.2795, 0.4888, 0.3909, 0.4888, 0.3758, 0.4888, 0.3805, 0.4731, 0.397, 0.4731, 0.3285, 0.4888, 0.312, 0.4888, 0.3131, 0.4731, 0.3305, 0.4731, 0.364, 0.4731, 0.3805, 0.4731, 0.3758, 0.4888, 0.3604, 0.4888, 0.1965, 0.4731, 0.2124, 0.4731, 0.2166, 0.4888, 0.2017, 0.4888, 0.2959, 0.4731, 0.3131, 0.4731, 0.312, 0.4888, 0.2957, 0.4888, 0.397, 0.4731, 0.4133, 0.4731, 0.4053, 0.4888, 0.3909, 0.4888, 0.262, 0.4731, 0.2789, 0.4731, 0.2795, 0.4888, 0.2636, 0.4888, 0.2017, 0.4888, 0.1878, 0.4888, 0.1806, 0.4731, 0.1965, 0.4731, 0.2289, 0.4731, 0.2455, 0.4731, 0.2479, 0.4888, 0.2323, 0.4888, 0.4133, 0.4731, 0.4298, 0.4731, 0.4188, 0.4888, 0.4053, 0.4888, 0.3305, 0.4731, 0.3474, 0.4731, 0.3448, 0.4888, 0.3285, 0.4888, 0.3972, 0.3313, 0.4212, 0.3313, 0.4182, 0.3414, 0.3947, 0.3414, 0.3305, 0.4731, 0.3131, 0.4731, 0.3229, 0.3414, 0.347, 0.3414, 0.1019, 0.1852, 0.1338, 0.1852, 0.1738, 0.317, 0.1501, 0.317, 0.2988, 0.3313, 0.3235, 0.3313, 0.3229, 0.3414, 0.2987, 0.3414, 0.5349, 0.1852, 0.5676, 0.1852, 0.4961, 0.317, 0.4735, 0.317, 0.4076, 0.1324, 0.4447, 0.1324, 0.4349, 0.178, 0.401, 0.178, 0.4447, 0.3313, 0.4675, 0.3313, 0.4633, 0.3414, 0.4411, 0.3414, 0.1666, 0.1852, 0.1992, 0.1852, 0.2229, 0.317, 0.1982, 0.317, 0.397, 0.4731, 0.3805, 0.4731, 0.4182, 0.3414, 0.4411, 0.3414, 0.2741, 0.3313, 0.2988, 0.3313, 0.2987, 0.3414, 0.2747, 0.3414, 0.3482, 0.3313, 0.3728, 0.3313, 0.371, 0.3414, 0.347, 0.3414, 0.1338, 0.1852, 0.1666, 0.1852, 0.1982, 0.317, 0.1738, 0.317, 0.3482, 0.3313, 0.3235, 0.3313, 0.3244, 0.317, 0.35, 0.317, 0.2251, 0.1324, 0.2604, 0.1324, 0.2628, 0.178, 0.2301, 0.178, 0.3664, 0.178, 0.3314, 0.178, 0.3329, 0.1324, 0.3701, 0.1324, 0.2496, 0.3313, 0.2741, 0.3313, 0.2747, 0.3414, 0.2507, 0.3414, 0.262, 0.4731, 0.2455, 0.4731, 0.227, 0.3414, 0.2507, 0.3414, 0.4447, 0.1324, 0.4817, 0.1324, 0.4692, 0.178, 0.4349, 0.178, 0.1779, 0.3313, 0.2014, 0.3313, 0.2036, 0.3414, 0.1807, 0.3414, 0.1109, 0.3313, 0.1325, 0.3313, 0.1363, 0.3414, 0.1151, 0.3414, 0.2301, 0.178, 0.2628, 0.178, 0.2635, 0.1852, 0.2311, 0.1852, 0.4333, 0.1852, 0.4668, 0.1852, 0.4255, 0.317, 0.4007, 0.317, 0.5564, 0.1324, 0.5979, 0.1324, 0.5736, 0.178, 0.5382, 0.178, 0.4675, 0.3313, 0.4892, 0.3313, 0.4846, 0.3414, 0.4633, 0.3414, 0.2014, 0.3313, 0.2253, 0.3313, 0.227, 0.3414, 0.2036, 0.3414, 0.1965, 0.4731, 0.1806, 0.4731, 0.1363, 0.3414, 0.1582, 0.3414, 0.3728, 0.3313, 0.3972, 0.3313, 0.3947, 0.3414, 0.371, 0.3414, 0.5011, 0.1852, 0.5349, 0.1852, 0.4735, 0.317, 0.4499, 0.317, 0.2301, 0.178, 0.1978, 0.178, 0.1902, 0.1324, 0.2251, 0.1324, 0.1549, 0.3313, 0.1779, 0.3313, 0.1807, 0.3414, 0.1582, 0.3414, 0.1549, 0.3313, 0.1325, 0.3313, 0.127, 0.317, 0.1501, 0.317, 0.2311, 0.1852, 0.2635, 0.1852, 0.2733, 0.317, 0.248, 0.317, 0.401, 0.178, 0.4349, 0.178, 0.4333, 0.1852, 0.3997, 0.1852, 0.4447, 0.3313, 0.4212, 0.3313, 0.4255, 0.317, 0.4499, 0.317, 0.519, 0.1324, 0.5564, 0.1324, 0.5382, 0.178, 0.5039, 0.178, 0.2968, 0.1852, 0.3311, 0.1852, 0.3244, 0.317, 0.2988, 0.317, 0.1554, 0.1324, 0.1902, 0.1324, 0.1978, 0.178, 0.1647, 0.178, 0.2311, 0.1852, 0.1992, 0.1852, 0.1978, 0.178, 0.2301, 0.178, 0.3701, 0.1324, 0.4076, 0.1324, 0.401, 0.178, 0.3664, 0.178, 0.5382, 0.178, 0.5736, 0.178, 0.5676, 0.1852, 0.5349, 0.1852, 0.3997, 0.1852, 0.4333, 0.1852, 0.4007, 0.317, 0.3754, 0.317, 0.2496, 0.3313, 0.2253, 0.3313, 0.2229, 0.317, 0.248, 0.317, 0.2635, 0.1852, 0.2968, 0.1852, 0.2988, 0.317, 0.2733, 0.317, 0.04137, 0.1852, 0.07078, 0.1852, 0.127, 0.317, 0.1046, 0.317, 0.01313, 0.1324, 0.05271, 0.1324, 0.06762, 0.178, 0.036, 0.178, 0.3656, 0.1852, 0.3997, 0.1852, 0.3754, 0.317, 0.35, 0.317, 0.2965, 0.178, 0.3314, 0.178, 0.3311, 0.1852, 0.2968, 0.1852, 0.2964, 0.1324, 0.3329, 0.1324, 0.3314, 0.178, 0.2965, 0.178, 0.121, 0.1324, 0.1554, 0.1324, 0.1647, 0.178, 0.1316, 0.178, 0.09934, 0.178, 0.06762, 0.178, 0.05271, 0.1324, 0.08712, 0.1324, 0.5011, 0.1852, 0.4668, 0.1852, 0.4692, 0.178, 0.5039, 0.178, 0.3664, 0.178, 0.401, 0.178, 0.3997, 0.1852, 0.3656, 0.1852, 0.3656, 0.1852, 0.3311, 0.1852, 0.3314, 0.178, 0.3664, 0.178, 0.036, 0.178, 0.06762, 0.178, 0.07078, 0.1852, 0.04137, 0.1852, 0.1019, 0.1852, 0.07078, 0.1852, 0.06762, 0.178, 0.09934, 0.178, 0.4349, 0.178, 0.4692, 0.178, 0.4668, 0.1852, 0.4333, 0.1852, 0.1647, 0.178, 0.1978, 0.178, 0.1992, 0.1852, 0.1666, 0.1852, 0.2628, 0.178, 0.2965, 0.178, 0.2968, 0.1852, 0.2635, 0.1852, 0.09934, 0.178, 0.1316, 0.178, 0.1338, 0.1852, 0.1019, 0.1852, 0.08712, 0.1324, 0.121, 0.1324, 0.1316, 0.178, 0.09934, 0.178, 0.2604, 0.1324, 0.2964, 0.1324, 0.2965, 0.178, 0.2628, 0.178, 0.5039, 0.178, 0.5382, 0.178, 0.5349, 0.1852, 0.5011, 0.1852, 0.5039, 0.178, 0.4692, 0.178, 0.4817, 0.1324, 0.519, 0.1324, 0.1316, 0.178, 0.1647, 0.178, 0.1666, 0.1852, 0.1338, 0.1852, 0.5619, 0.1091, 0.5987, 0.1091, 0.5979, 0.1324, 0.5564, 0.1324, 0.296, 0.1091, 0.3339, 0.1091, 0.3329, 0.1324, 0.2964, 0.1324, 0.5249, 0.1091, 0.5619, 0.1091, 0.5564, 0.1324, 0.519, 0.1324, 0.01189, 0.1091, 0.04712, 0.1091, 0.05271, 0.1324, 0.01313, 0.1324, 0.1505, 0.1091, 0.1867, 0.1091, 0.1902, 0.1324, 0.1554, 0.1324, 0.519, 0.1324, 0.4817, 0.1324, 0.4876, 0.1091, 0.5249, 0.1091, 0.08125, 0.1091, 0.1156, 0.1091, 0.121, 0.1324, 0.08712, 0.1324, 0.2224, 0.1091, 0.2588, 0.1091, 0.2604, 0.1324, 0.2251, 0.1324, 0.4113, 0.1091, 0.4492, 0.1091, 0.4447, 0.1324, 0.4076, 0.1324, 0.4492, 0.1091, 0.4876, 0.1091, 0.4817, 0.1324, 0.4447, 0.1324, 0.1156, 0.1091, 0.1505, 0.1091, 0.1554, 0.1324, 0.121, 0.1324, 0.2588, 0.1091, 0.296, 0.1091, 0.2964, 0.1324, 0.2604, 0.1324, 0.3725, 0.1091, 0.4113, 0.1091, 0.4076, 0.1324, 0.3701, 0.1324, 0.08712, 0.1324, 0.05271, 0.1324, 0.04712, 0.1091, 0.08125, 0.1091, 0.2251, 0.1324, 0.1902, 0.1324, 0.1867, 0.1091, 0.2224, 0.1091, 0.3701, 0.1324, 0.3329, 0.1324, 0.3339, 0.1091, 0.3725, 0.1091, 0.6801, 0.8215, 0.6935, 0.8537, 0.6935, 0.8887, 0.6801, 0.9209, 0.6554, 0.9456, 0.6232, 0.959, 0.5883, 0.959, 0.556, 0.9456, 0.5313, 0.9209, 0.5179, 0.8887, 0.5179, 0.8537, 0.5313, 0.8215, 0.556, 0.7968, 0.5883, 0.7834, 0.6232, 0.7834, 0.6554, 0.7968, 0.2169, 0.07713, 0.2546, 0.07713, 0.2588, 0.1091, 0.2224, 0.1091, 0.4559, 0.07713, 0.4956, 0.07713, 0.4876, 0.1091, 0.4492, 0.1091, 0.08125, 0.1091, 0.04712, 0.1091, 0.03772, 0.07713, 0.07117, 0.07713, 0.416, 0.07713, 0.4559, 0.07713, 0.4492, 0.1091, 0.4113, 0.1091, 0.143, 0.07713, 0.1801, 0.07713, 0.1867, 0.1091, 0.1505, 0.1091, 0.534, 0.07713, 0.5709, 0.07713, 0.5619, 0.1091, 0.5249, 0.1091, 0.07117, 0.07713, 0.1061, 0.07713, 0.1156, 0.1091, 0.08125, 0.1091, 0.5249, 0.1091, 0.4876, 0.1091, 0.4956, 0.07713, 0.534, 0.07713, 0.1061, 0.07713, 0.143, 0.07713, 0.1505, 0.1091, 0.1156, 0.1091, 0.2935, 0.07713, 0.3336, 0.07713, 0.3339, 0.1091, 0.296, 0.1091, 0.2224, 0.1091, 0.1867, 0.1091, 0.1801, 0.07713, 0.2169, 0.07713, 0.3725, 0.1091, 0.3339, 0.1091, 0.3336, 0.07713, 0.3745, 0.07713, 0.2546, 0.07713, 0.2935, 0.07713, 0.296, 0.1091, 0.2588, 0.1091, 0.5709, 0.07713, 0.6077, 0.07713, 0.5987, 0.1091, 0.5619, 0.1091, 0.004594, 0.07713, 0.03772, 0.07713, 0.04712, 0.1091, 0.01189, 0.1091, 0.3745, 0.07713, 0.416, 0.07713, 0.4113, 0.1091, 0.3725, 0.1091, 0.1568, 0.6565, 0.1625, 0.6443, 0.1846, 0.654, 0.1802, 0.6662, 0.1625, 0.6443, 0.1688, 0.6322, 0.1894, 0.6416, 0.1846, 0.654, 0.1688, 0.6322, 0.1757, 0.6193, 0.1947, 0.6285, 0.1894, 0.6416, 0.1757, 0.6193, 0.1892, 0.5955, 0.2055, 0.6027, 0.1947, 0.6285, 0.1333, 0.6438, 0.1407, 0.6317, 0.1625, 0.6443, 0.1568, 0.6565, 0.1407, 0.6317, 0.1488, 0.6199, 0.1688, 0.6322, 0.1625, 0.6443, 0.1488, 0.6199, 0.1576, 0.6078, 0.1757, 0.6193, 0.1688, 0.6322, 0.1576, 0.6078, 0.1743, 0.5864, 0.1892, 0.5955, 0.1757, 0.6193, 0.1096, 0.6274, 0.1193, 0.6155, 0.1407, 0.6317, 0.1333, 0.6438, 0.1193, 0.6155, 0.1297, 0.6042, 0.1488, 0.6199, 0.1407, 0.6317, 0.1297, 0.6042, 0.141, 0.5932, 0.1576, 0.6078, 0.1488, 0.6199, 0.141, 0.5932, 0.1616, 0.5751, 0.1743, 0.5864, 0.1576, 0.6078, 0.1268, 0.5746, 0.1517, 0.5613, 0.1616, 0.5751, 0.141, 0.5932, 0.0854, 0.606, 0.09823, 0.594, 0.1193, 0.6155, 0.1096, 0.6274, 0.09823, 0.594, 0.1121, 0.5836, 0.1297, 0.6042, 0.1193, 0.6155, 0.1121, 0.5836, 0.1268, 0.5746, 0.141, 0.5932, 0.1297, 0.6042, 0.4306, 0.6148, 0.4199, 0.6029, 0.4387, 0.5817, 0.4529, 0.5928, 0.4199, 0.6029, 0.4081, 0.5912, 0.4234, 0.5718, 0.4387, 0.5817, 0.4081, 0.5912, 0.3862, 0.5718, 0.3966, 0.5571, 0.4234, 0.5718, 0.4404, 0.6273, 0.4306, 0.6148, 0.4529, 0.5928, 0.4659, 0.6055, 0.4158, 0.6439, 0.4083, 0.6314, 0.4306, 0.6148, 0.4404, 0.6273, 0.4083, 0.6314, 0.4, 0.6192, 0.4199, 0.6029, 0.4306, 0.6148, 0.4, 0.6192, 0.3908, 0.6067, 0.4081, 0.5912, 0.4199, 0.6029, 0.3908, 0.6067, 0.3731, 0.5843, 0.3862, 0.5718, 0.4081, 0.5912, 0.3917, 0.6566, 0.3859, 0.6442, 0.4083, 0.6314, 0.4158, 0.6439, 0.3859, 0.6442, 0.3794, 0.6318, 0.4, 0.6192, 0.4083, 0.6314, 0.3794, 0.6318, 0.3723, 0.6189, 0.3908, 0.6067, 0.4, 0.6192, 0.3723, 0.6189, 0.3584, 0.5945, 0.3731, 0.5843, 0.3908, 0.6067, 0.353, 0.6281, 0.3424, 0.6027, 0.3584, 0.5945, 0.3723, 0.6189, 0.3679, 0.6664, 0.3634, 0.6541, 0.3859, 0.6442, 0.3917, 0.6566, 0.3634, 0.6541, 0.3585, 0.6415, 0.3794, 0.6318, 0.3859, 0.6442, 0.3585, 0.6415, 0.353, 0.6281, 0.3723, 0.6189, 0.3794, 0.6318, 0.3373, 0.6487, 0.3334, 0.6352, 0.353, 0.6281, 0.3585, 0.6415, 0.3334, 0.6352, 0.3257, 0.6091, 0.3424, 0.6027, 0.353, 0.6281, 0.3442, 0.6735, 0.3408, 0.6613, 0.3634, 0.6541, 0.3679, 0.6664, 0.3408, 0.6613, 0.3373, 0.6487, 0.3585, 0.6415, 0.3634, 0.6541, 0.3206, 0.6784, 0.3183, 0.6662, 0.3408, 0.6613, 0.3442, 0.6735, 0.3183, 0.6662, 0.3161, 0.6536, 0.3373, 0.6487, 0.3408, 0.6613, 0.3161, 0.6536, 0.3136, 0.6401, 0.3334, 0.6352, 0.3373, 0.6487, 0.3136, 0.6401, 0.3085, 0.6138, 0.3257, 0.6091, 0.3334, 0.6352, 0.2971, 0.6811, 0.296, 0.669, 0.3183, 0.6662, 0.3206, 0.6784, 0.296, 0.669, 0.2949, 0.6565, 0.3161, 0.6536, 0.3183, 0.6662, 0.2949, 0.6565, 0.2937, 0.6429, 0.3136, 0.6401, 0.3161, 0.6536, 0.2937, 0.6429, 0.2913, 0.6168, 0.3085, 0.6138, 0.3136, 0.6401, 0.2738, 0.6439, 0.2737, 0.6169, 0.2913, 0.6168, 0.2937, 0.6429, 0.2737, 0.6819, 0.2737, 0.6698, 0.296, 0.669, 0.2971, 0.6811, 0.2737, 0.6698, 0.2737, 0.6575, 0.2949, 0.6565, 0.296, 0.669, 0.2737, 0.6575, 0.2738, 0.6439, 0.2937, 0.6429, 0.2949, 0.6565, 0.2526, 0.6565, 0.2539, 0.643, 0.2738, 0.6439, 0.2737, 0.6575, 0.2539, 0.643, 0.2562, 0.617, 0.2737, 0.6169, 0.2738, 0.6439, 0.2503, 0.681, 0.2514, 0.6689, 0.2737, 0.6698, 0.2737, 0.6819, 0.2514, 0.6689, 0.2526, 0.6565, 0.2737, 0.6575, 0.2737, 0.6698, 0.2269, 0.6782, 0.2292, 0.6661, 0.2514, 0.6689, 0.2503, 0.681, 0.2292, 0.6661, 0.2315, 0.6536, 0.2526, 0.6565, 0.2514, 0.6689, 0.2315, 0.6536, 0.2341, 0.6402, 0.2539, 0.643, 0.2526, 0.6565, 0.2341, 0.6402, 0.2391, 0.614, 0.2562, 0.617, 0.2539, 0.643, 0.3595, 0.7385, 0.3315, 0.7426, 0.3261, 0.7087, 0.3522, 0.7042, 0.2036, 0.6733, 0.2069, 0.6611, 0.2292, 0.6661, 0.2269, 0.6782, 0.1606, 0.7313, 0.1313, 0.7222, 0.1442, 0.6875, 0.1699, 0.6968, 0.2069, 0.6611, 0.2104, 0.6486, 0.2315, 0.6536, 0.2292, 0.6661, 0.2442, 0.7449, 0.2155, 0.742, 0.2212, 0.7083, 0.2473, 0.7111, 0.2104, 0.6486, 0.2143, 0.6355, 0.2341, 0.6402, 0.2315, 0.6536, 0.1096, 0.6274, 0.1333, 0.6438, 0.1172, 0.6758, 0.08847, 0.6606, 0.1802, 0.6662, 0.2036, 0.6733, 0.1954, 0.7036, 0.1699, 0.6968, 0.2143, 0.6355, 0.2221, 0.6093, 0.2391, 0.614, 0.2341, 0.6402, 0.2737, 0.6819, 0.2971, 0.6811, 0.2999, 0.7113, 0.2736, 0.712, 0.2503, 0.681, 0.2737, 0.6819, 0.2736, 0.712, 0.2473, 0.7111, 0.3679, 0.6664, 0.3917, 0.6566, 0.4042, 0.6884, 0.3781, 0.6976, 0.3442, 0.6735, 0.3679, 0.6664, 0.3781, 0.6976, 0.3522, 0.7042, 0.4817, 0.7001, 0.4492, 0.7125, 0.4319, 0.6768, 0.4616, 0.6617, 0.1313, 0.7222, 0.09971, 0.7105, 0.1172, 0.6758, 0.1442, 0.6875, 0.0854, 0.606, 0.1096, 0.6274, 0.08847, 0.6606, 0.05702, 0.6412, 0.4404, 0.6273, 0.4659, 0.6055, 0.4943, 0.6424, 0.4616, 0.6617, 0.2971, 0.6811, 0.3206, 0.6784, 0.3261, 0.7087, 0.2999, 0.7113, 0.3917, 0.6566, 0.4158, 0.6439, 0.4319, 0.6768, 0.4042, 0.6884, 0.2036, 0.6733, 0.2269, 0.6782, 0.2212, 0.7083, 0.1954, 0.7036, 0.1947, 0.6285, 0.2055, 0.6027, 0.2221, 0.6093, 0.2143, 0.6355, 0.1802, 0.6662, 0.1846, 0.654, 0.2069, 0.6611, 0.2036, 0.6733, 0.1846, 0.654, 0.1894, 0.6416, 0.2104, 0.6486, 0.2069, 0.6611, 0.1894, 0.6416, 0.1947, 0.6285, 0.2143, 0.6355, 0.2104, 0.6486, 0.1954, 0.7036, 0.2212, 0.7083, 0.2155, 0.742, 0.1878, 0.7375, 0.4042, 0.6884, 0.4319, 0.6768, 0.4492, 0.7125, 0.4169, 0.7238, 0.2999, 0.7113, 0.3261, 0.7087, 0.3315, 0.7426, 0.3027, 0.7452, 0.4616, 0.6617, 0.4943, 0.6424, 0.5158, 0.6858, 0.4817, 0.7001, 0.05702, 0.6412, 0.08847, 0.6606, 0.06817, 0.6978, 0.03504, 0.6831, 0.1442, 0.6875, 0.1172, 0.6758, 0.1333, 0.6438, 0.1568, 0.6565, 0.4616, 0.6617, 0.4319, 0.6768, 0.4158, 0.6439, 0.4404, 0.6273, 0.3522, 0.7042, 0.3781, 0.6976, 0.387, 0.7327, 0.3595, 0.7385, 0.3781, 0.6976, 0.4042, 0.6884, 0.4169, 0.7238, 0.387, 0.7327, 0.2473, 0.7111, 0.2736, 0.712, 0.2734, 0.7462, 0.2442, 0.7449, 0.2736, 0.712, 0.2999, 0.7113, 0.3027, 0.7452, 0.2734, 0.7462, 0.1699, 0.6968, 0.1954, 0.7036, 0.1878, 0.7375, 0.1606, 0.7313, 0.08847, 0.6606, 0.1172, 0.6758, 0.09971, 0.7105, 0.06817, 0.6978, 0.2473, 0.7111, 0.2212, 0.7083, 0.2269, 0.6782, 0.2503, 0.681, 0.1699, 0.6968, 0.1442, 0.6875, 0.1568, 0.6565, 0.1802, 0.6662, 0.3522, 0.7042, 0.3261, 0.7087, 0.3206, 0.6784, 0.3442, 0.6735, 0.3595, 0.7385, 0.387, 0.7327, 0.3967, 0.8281, 0.3629, 0.87, 0.5072, 0.7813, 0.4746, 0.7887, 0.4492, 0.7125, 0.4817, 0.7001, 0.1878, 0.7375, 0.2155, 0.742, 0.2194, 0.9143, 0.1823, 0.8682, 0.1107, 0.7949, 0.07328, 0.785, 0.09971, 0.7105, 0.1313, 0.7222, 0.4817, 0.7001, 0.5158, 0.6858, 0.5431, 0.768, 0.5072, 0.7813, 0.2458, 0.9337, 0.2194, 0.9143, 0.2155, 0.742, 0.2442, 0.7449, 0.1494, 0.8258, 0.1107, 0.7949, 0.1313, 0.7222, 0.1606, 0.7313, 0.2734, 0.7462, 0.3027, 0.7452, 0.2984, 0.9342, 0.272, 0.9411, 0.2442, 0.7449, 0.2734, 0.7462, 0.272, 0.9411, 0.2458, 0.9337, 0.3027, 0.7452, 0.3315, 0.7426, 0.3251, 0.9152, 0.2984, 0.9342, 0.387, 0.7327, 0.4169, 0.7238, 0.4364, 0.7978, 0.3967, 0.8281, 0.03504, 0.6831, 0.06817, 0.6978, 0.04135, 0.777, 0.006448, 0.7632, 0.3629, 0.87, 0.3251, 0.9152, 0.3315, 0.7426, 0.3595, 0.7385, 0.4169, 0.7238, 0.4492, 0.7125, 0.4746, 0.7887, 0.4364, 0.7978, 0.1606, 0.7313, 0.1878, 0.7375, 0.1823, 0.8682, 0.1494, 0.8258, 0.06817, 0.6978, 0.09971, 0.7105, 0.07328, 0.785, 0.04135, 0.777, 0.9036, 0.8226, 0.7735, 0.8239, 0.7934, 0.8018, 0.8103, 0.7829, 0.8381, 0.7763, 0.866, 0.7824, 0.8833, 0.801, 0.9036, 0.8226, 0.9091, 0.861, 0.9004, 0.9051, 0.8788, 0.9499, 0.8592, 0.9697, 0.8401, 0.9765, 0.8208, 0.9701, 0.8008, 0.9507, 0.7783, 0.9063, 0.7688, 0.8624, 0.7735, 0.8239, 0.763, 0.4886, 0.7393, 0.4893, 0.7424, 0.548, 0.7633, 0.5477, 0.7393, 0.4893, 0.7157, 0.4912, 0.7215, 0.5489, 0.7424, 0.548, 0.7157, 0.4912, 0.6924, 0.4944, 0.7008, 0.5506, 0.7215, 0.5489, 0.6924, 0.4944, 0.6696, 0.4988, 0.6809, 0.5531, 0.7008, 0.5506, 0.6696, 0.4988, 0.6475, 0.5046, 0.6613, 0.5565, 0.6809, 0.5531, 0.6475, 0.5046, 0.6266, 0.5113, 0.6433, 0.5602, 0.6613, 0.5565, 0.6266, 0.5113, 0.6071, 0.5193, 0.6268, 0.5651, 0.6433, 0.5602, 0.6301, 0.3522, 0.6108, 0.2848, 0.5982, 0.3622, 0.8286, 0.3375, 0.8373, 0.2678, 0.7953, 0.3345, 0.9199, 0.5183, 0.9002, 0.5104, 0.8835, 0.5597, 0.9001, 0.5646, 0.9002, 0.5104, 0.8791, 0.5037, 0.8653, 0.556, 0.8835, 0.5597, 0.8791, 0.5037, 0.8568, 0.4981, 0.8459, 0.5527, 0.8653, 0.556, 0.8568, 0.4981, 0.8339, 0.4938, 0.8257, 0.5504, 0.8459, 0.5527, 0.8339, 0.4938, 0.8105, 0.4908, 0.8051, 0.5487, 0.8257, 0.5504, 0.6955, 0.3387, 0.6854, 0.2693, 0.6626, 0.3442, 0.7868, 0.489, 0.763, 0.4886, 0.7633, 0.5477, 0.7841, 0.5479, 0.8105, 0.4908, 0.7868, 0.489, 0.7841, 0.5479, 0.8051, 0.5487, 0.5982, 0.3622, 0.538, 0.3106, 0.5671, 0.3749, 0.7008, 0.5506, 0.7056, 0.6218, 0.7245, 0.622, 0.7215, 0.5489, 0.8946, 0.3499, 0.913, 0.2815, 0.8618, 0.3424, 0.5671, 0.3749, 0.538, 0.3106, 0.5369, 0.3895, 0.762, 0.3339, 0.7615, 0.264, 0.7287, 0.335, 0.7953, 0.3345, 0.7615, 0.264, 0.762, 0.3339, 0.8618, 0.3424, 0.8373, 0.2678, 0.8286, 0.3375, 0.6626, 0.3442, 0.6108, 0.2848, 0.6301, 0.3522, 0.8835, 0.5597, 0.8729, 0.6191, 0.8872, 0.6141, 0.9001, 0.5646, 0.9271, 0.3593, 0.913, 0.2815, 0.8946, 0.3499, 0.7287, 0.335, 0.6854, 0.2693, 0.6955, 0.3387, 0.9896, 0.3862, 0.9873, 0.3063, 0.9587, 0.3718, 0.9587, 0.3718, 0.9873, 0.3063, 0.9271, 0.3593, 0.8459, 0.5527, 0.8396, 0.6214, 0.8569, 0.6205, 0.8653, 0.556, 0.6613, 0.5565, 0.67, 0.6208, 0.6874, 0.6215, 0.6809, 0.5531, 0.8051, 0.5487, 0.8023, 0.6219, 0.8213, 0.6217, 0.8257, 0.5504, 0.6268, 0.5651, 0.6399, 0.6144, 0.654, 0.6193, 0.6433, 0.5602, 0.7633, 0.5477, 0.7634, 0.6229, 0.783, 0.6222, 0.7841, 0.5479, 0.7215, 0.5489, 0.7245, 0.622, 0.7438, 0.6222, 0.7424, 0.548, 0.8653, 0.556, 0.8569, 0.6205, 0.8729, 0.6191, 0.8835, 0.5597, 0.6809, 0.5531, 0.6874, 0.6215, 0.7056, 0.6218, 0.7008, 0.5506, 0.8257, 0.5504, 0.8213, 0.6217, 0.8396, 0.6214, 0.8459, 0.5527, 0.7424, 0.548, 0.7438, 0.6222, 0.7634, 0.6229, 0.7633, 0.5477, 0.6433, 0.5602, 0.654, 0.6193, 0.67, 0.6208, 0.6613, 0.5565, 0.7841, 0.5479, 0.783, 0.6222, 0.8023, 0.6219, 0.8051, 0.5487, 0.7438, 0.6222, 0.7451, 0.7151, 0.7635, 0.7149, 0.7634, 0.6229, 0.7634, 0.6229, 0.7635, 0.7149, 0.7819, 0.7151, 0.783, 0.6222, 0.7245, 0.622, 0.7245, 0.7159, 0.7451, 0.7151, 0.7438, 0.6222, 0.8569, 0.6205, 0.8782, 0.7129, 0.8729, 0.6191, 0.67, 0.6208, 0.649, 0.7129, 0.6768, 0.716, 0.6874, 0.6215, 0.654, 0.6193, 0.649, 0.7129, 0.67, 0.6208, 0.8396, 0.6214, 0.8502, 0.7159, 0.8782, 0.7129, 0.8569, 0.6205, 0.8213, 0.6217, 0.8252, 0.7164, 0.8502, 0.7159, 0.8396, 0.6214, 0.6874, 0.6215, 0.6768, 0.716, 0.7019, 0.7164, 0.7056, 0.6218, 0.8729, 0.6191, 0.8782, 0.7129, 0.8872, 0.6141, 0.8023, 0.6219, 0.8025, 0.7159, 0.8252, 0.7164, 0.8213, 0.6217, 0.6399, 0.6144, 0.649, 0.7129, 0.654, 0.6193, 0.783, 0.6222, 0.7819, 0.7151, 0.8025, 0.7159, 0.8023, 0.6219, 0.7056, 0.6218, 0.7019, 0.7164, 0.7245, 0.7159, 0.7245, 0.622, 0.7624, 0.383, 0.7322, 0.3843, 0.7358, 0.4354, 0.7627, 0.4344, 0.7322, 0.3843, 0.7022, 0.3874, 0.709, 0.438, 0.7358, 0.4354, 0.7022, 0.3874, 0.6726, 0.3924, 0.6826, 0.4422, 0.709, 0.438, 0.6726, 0.3924, 0.6434, 0.3994, 0.6567, 0.4481, 0.6826, 0.4422, 0.6434, 0.3994, 0.6149, 0.4084, 0.6315, 0.4556, 0.6567, 0.4481, 0.6149, 0.4084, 0.5873, 0.4193, 0.6074, 0.4646, 0.6315, 0.4556, 0.5873, 0.4193, 0.5608, 0.4323, 0.5845, 0.4753, 0.6074, 0.4646, 0.9659, 0.4298, 0.9389, 0.417, 0.9191, 0.4631, 0.9424, 0.4736, 0.9389, 0.417, 0.9109, 0.4064, 0.8947, 0.4542, 0.9191, 0.4631, 0.9109, 0.4064, 0.882, 0.3977, 0.8692, 0.4468, 0.8947, 0.4542, 0.882, 0.3977, 0.8526, 0.3911, 0.8431, 0.4412, 0.8692, 0.4468, 0.8526, 0.3911, 0.8227, 0.3865, 0.8165, 0.4374, 0.8431, 0.4412, 0.7926, 0.3838, 0.7624, 0.383, 0.7627, 0.4344, 0.7897, 0.4351, 0.8227, 0.3865, 0.7926, 0.3838, 0.7897, 0.4351, 0.8165, 0.4374, 0.6826, 0.4422, 0.6567, 0.4481, 0.6696, 0.4988, 0.6924, 0.4944, 0.9424, 0.4736, 0.9191, 0.4631, 0.9002, 0.5104, 0.9199, 0.5183, 0.7287, 0.335, 0.6955, 0.3387, 0.7022, 0.3874, 0.7322, 0.3843, 0.5982, 0.3622, 0.5671, 0.3749, 0.5873, 0.4193, 0.6149, 0.4084, 0.8618, 0.3424, 0.8286, 0.3375, 0.8227, 0.3865, 0.8526, 0.3911, 0.8692, 0.4468, 0.8431, 0.4412, 0.8339, 0.4938, 0.8568, 0.4981, 0.6074, 0.4646, 0.5845, 0.4753, 0.6071, 0.5193, 0.6266, 0.5113, 0.7627, 0.4344, 0.7358, 0.4354, 0.7393, 0.4893, 0.763, 0.4886, 0.8165, 0.4374, 0.7897, 0.4351, 0.7868, 0.489, 0.8105, 0.4908, 0.8947, 0.4542, 0.8692, 0.4468, 0.8568, 0.4981, 0.8791, 0.5037, 0.709, 0.438, 0.6826, 0.4422, 0.6924, 0.4944, 0.7157, 0.4912, 0.6315, 0.4556, 0.6074, 0.4646, 0.6266, 0.5113, 0.6475, 0.5046, 0.7897, 0.4351, 0.7627, 0.4344, 0.763, 0.4886, 0.7868, 0.489, 0.6301, 0.3522, 0.5982, 0.3622, 0.6149, 0.4084, 0.6434, 0.3994, 0.9191, 0.4631, 0.8947, 0.4542, 0.8791, 0.5037, 0.9002, 0.5104, 0.6955, 0.3387, 0.6626, 0.3442, 0.6726, 0.3924, 0.7022, 0.3874, 0.9896, 0.3862, 0.9587, 0.3718, 0.9389, 0.417, 0.9659, 0.4298, 0.6567, 0.4481, 0.6315, 0.4556, 0.6475, 0.5046, 0.6696, 0.4988, 0.8431, 0.4412, 0.8165, 0.4374, 0.8105, 0.4908, 0.8339, 0.4938, 0.7358, 0.4354, 0.709, 0.438, 0.7157, 0.4912, 0.7393, 0.4893, 0.6626, 0.3442, 0.6301, 0.3522, 0.6434, 0.3994, 0.6726, 0.3924, 0.9271, 0.3593, 0.8946, 0.3499, 0.882, 0.3977, 0.9109, 0.4064, 0.9587, 0.3718, 0.9271, 0.3593, 0.9109, 0.4064, 0.9389, 0.417, 0.5671, 0.3749, 0.5369, 0.3895, 0.5608, 0.4323, 0.5873, 0.4193, 0.8286, 0.3375, 0.7953, 0.3345, 0.7926, 0.3838, 0.8227, 0.3865, 0.7953, 0.3345, 0.762, 0.3339, 0.7624, 0.383, 0.7926, 0.3838, 0.8946, 0.3499, 0.8618, 0.3424, 0.8526, 0.3911, 0.882, 0.3977, 0.762, 0.3339, 0.7287, 0.335, 0.7322, 0.3843, 0.7624, 0.383, 0.5608, 0.4323, 0.5608, 0.4323, 0.5369, 0.3895, 0.5369, 0.3895, 0.7615, 0.264, 0.7615, 0.264, 0.7287, 0.335, 0.7287, 0.335, 0.9659, 0.4298, 0.9659, 0.4298, 0.9896, 0.3862, 0.9896, 0.3862, 0.6854, 0.2693, 0.6854, 0.2693, 0.6626, 0.3442, 0.6626, 0.3442, 0.7953, 0.3345, 0.7953, 0.3345, 0.7615, 0.264, 0.7615, 0.264, 0.9659, 0.4298, 0.9659, 0.4298, 0.9424, 0.4736, 0.9424, 0.4736, 0.6108, 0.2848, 0.6108, 0.2848, 0.5982, 0.3622, 0.5982, 0.3622, 0.6071, 0.5193, 0.6071, 0.5193, 0.5845, 0.4753, 0.5845, 0.4753, 0.9896, 0.3862, 0.9896, 0.3862, 0.9873, 0.3063, 0.9873, 0.3063, 0.9001, 0.5646, 0.9001, 0.5646, 0.8872, 0.6141, 0.8872, 0.6141, 0.6768, 0.716, 0.7019, 0.7164, 0.7019, 0.7164, 0.6768, 0.716, 0.7451, 0.7151, 0.7635, 0.7149, 0.7635, 0.7149, 0.7451, 0.7151, 0.7819, 0.7151, 0.8025, 0.7159, 0.8025, 0.7159, 0.7819, 0.7151, 0.8502, 0.7159, 0.8782, 0.7129, 0.8782, 0.7129, 0.8502, 0.7159, 0.9199, 0.5183, 0.9199, 0.5183, 0.9001, 0.5646, 0.9001, 0.5646, 0.5608, 0.4323, 0.5608, 0.4323, 0.5845, 0.4753, 0.5845, 0.4753, 0.5982, 0.3622, 0.5982, 0.3622, 0.538, 0.3106, 0.538, 0.3106, 0.538, 0.3106, 0.538, 0.3106, 0.5369, 0.3895, 0.5369, 0.3895, 0.7287, 0.335, 0.7287, 0.335, 0.6854, 0.2693, 0.6854, 0.2693, 0.649, 0.7129, 0.6768, 0.716, 0.6768, 0.716, 0.649, 0.7129, 0.7019, 0.7164, 0.7245, 0.7159, 0.7245, 0.7159, 0.7019, 0.7164, 0.8252, 0.7164, 0.8502, 0.7159, 0.8502, 0.7159, 0.8252, 0.7164, 0.7635, 0.7149, 0.7819, 0.7151, 0.7819, 0.7151, 0.7635, 0.7149, 0.8618, 0.3424, 0.8618, 0.3424, 0.8373, 0.2678, 0.8373, 0.2678, 0.9199, 0.5183, 0.9199, 0.5183, 0.9424, 0.4736, 0.9424, 0.4736, 0.9271, 0.3593, 0.9271, 0.3593, 0.913, 0.2815, 0.913, 0.2815, 0.6626, 0.3442, 0.6626, 0.3442, 0.6108, 0.2848, 0.6108, 0.2848, 0.8373, 0.2678, 0.8373, 0.2678, 0.7953, 0.3345, 0.7953, 0.3345, 0.913, 0.2815, 0.913, 0.2815, 0.8618, 0.3424, 0.8618, 0.3424, 0.9873, 0.3063, 0.9873, 0.3063, 0.9271, 0.3593, 0.9271, 0.3593, 0.6399, 0.6144, 0.6399, 0.6144, 0.6268, 0.5651, 0.6268, 0.5651, 0.7245, 0.7159, 0.7451, 0.7151, 0.7451, 0.7151, 0.7245, 0.7159, 0.8025, 0.7159, 0.8252, 0.7164, 0.8252, 0.7164, 0.8025, 0.7159, 0.8872, 0.6141, 0.8782, 0.7129, 0.8782, 0.7129, 0.8872, 0.6141, 0.649, 0.7129, 0.6399, 0.6144, 0.6399, 0.6144, 0.649, 0.7129, 0.6071, 0.5193, 0.6071, 0.5193, 0.6268, 0.5651, 0.6268, 0.5651])
me_sphere.materials.append(None)
me_sphere.use_remesh_preserve_volume = False
me_sphere.use_remesh_preserve_attributes = False
me_sphere.use_mirror_vertex_groups = False
me_sphere.update()
arm_armature = bpy.data.armatures.new('Armature')  # bones are not reproduced

# ---- objects
ob_armature = bpy.data.objects.new('Armature', arm_armature)
ob_mesh = bpy.data.objects.new('Mesh', me_sphere)

# ---- transforms, parenting, visibility, modifiers, constraints
ob_armature.location = (0.0, 0.0, 0.0)
ob_armature.show_in_front = True
ob_armature.lineart.crease_threshold = 0.0
ob_mesh.location = (0.0, 0.0, 0.0)
ob_mesh.lineart.crease_threshold = 0.0
_vg = ob_mesh.vertex_groups.new(name='cape')
_vg.add([0, 1, 2, 3, 4, 5, 6, 7, 8, 9, 10, 11, 12, 13, 14, 15, 16, 17, 18, 19, 20, 21, 22, 23, 24, 25, 26, 27, 28, 29, 30, 31, 32, 33, 34, 35, 36, 37, 38, 39, 40, 41, 42, 43, 44, 45, 46, 47, 48, 49, 50, 51, 52, 53, 54, 55, 56, 57, 58, 59, 60, 61, 62, 63, 64, 65, 66, 67, 68, 69, 70, 71, 72, 73, 74, 75, 76, 77, 78, 79, 80, 81, 82, 83, 84, 85, 86, 87, 88, 89, 90, 91, 92, 93, 94, 95, 96, 97, 98, 99, 100, 101, 102, 103, 104, 105, 106, 107, 396, 397, 398, 399, 400, 401, 402, 403, 404, 405, 406, 407, 408, 409, 410, 411, 412, 413, 414, 415, 416, 417, 418, 419, 420, 421, 422, 423, 424, 425, 426, 427, 428, 429, 430, 431, 432, 433, 434, 435, 436, 437, 438, 439, 440, 441, 442, 443, 444, 445, 446, 447, 448, 449, 450, 451, 452, 453, 454, 455, 456, 457, 458, 459, 460, 461, 462, 463, 464, 465, 466, 467, 468, 469, 470, 471, 472, 473, 474, 475, 476, 477, 478, 479, 480, 481, 482, 483, 484, 485, 486, 487, 488, 489, 490, 491, 492, 493, 494, 495, 496, 497, 498, 499, 500, 501, 502, 503], 1.0, 'REPLACE')
_vg = ob_mesh.vertex_groups.new(name='bhead')
_vg.add([108, 112, 115, 118, 121, 124, 127, 130, 133, 136, 139, 142, 145, 148, 151, 154, 268, 269, 270, 271, 272, 273, 274, 275, 276, 277, 278, 279, 280, 281, 282, 283, 284, 285, 286, 287, 288, 289, 290, 291, 292, 293, 294, 295, 296, 297, 298, 299, 300, 301, 302, 303, 304, 305, 306, 307, 308, 309, 310, 311, 312, 313, 314, 315, 316, 317, 318, 319, 320, 321, 322, 323, 324, 325, 326, 327, 328, 329, 330, 331, 332, 333, 334, 335, 336, 337, 338, 339, 340, 341, 342, 343, 344, 345, 346, 347, 348, 349, 350, 351, 352, 353, 354, 355, 356, 357, 358, 359, 360, 361, 362, 363, 364, 365, 366, 367, 368, 369, 370, 371, 372, 373, 374, 375, 376, 377, 378, 379, 380, 381, 382, 383, 384, 385, 386, 387, 388, 389, 390, 391, 392, 393, 394, 395], 1.0, 'REPLACE')
_vg = ob_mesh.vertex_groups.new(name='bchest')
_vg.add([16, 33, 35, 37, 38, 40, 42, 44, 45, 46, 47, 48, 49, 50, 51, 52, 53, 54, 55, 56, 57, 58, 59, 60, 61, 62, 108, 109, 112, 115, 118, 121, 124, 127, 130, 133, 134, 135, 136, 137, 138, 139, 140, 141, 142, 143, 144, 145, 146, 147, 148, 149, 150, 151, 152, 153, 154, 155, 156, 157, 158, 159, 160, 161, 162, 163, 164, 165, 166, 167, 168, 169, 170, 171, 176, 177, 178, 179, 196, 197, 198, 199, 212, 213, 214, 215, 224, 225, 226, 227, 272, 277, 282, 287, 292, 297, 302, 307, 312, 317, 322, 327, 339, 352, 358, 363, 412, 429, 431, 433, 434, 436, 438, 440, 441, 442, 443, 444, 445, 446, 447, 448, 449, 450, 451, 452, 453, 454, 455, 456, 457, 458], 1.0, 'REPLACE')
_vg = ob_mesh.vertex_groups.new(name='broot')
_vg.add([109, 110, 111, 113, 114, 116, 117, 119, 120, 122, 123, 125, 126, 128, 129, 131, 132, 157, 158, 159, 160, 161, 162, 163, 164, 165, 166, 167, 168, 169, 170, 171, 172, 173, 174, 175, 180, 181, 182, 183, 188, 189, 190, 191, 192, 193, 194, 195, 200, 201, 202, 203, 208, 209, 210, 211, 216, 217, 218, 219, 220, 221, 222, 223, 228, 229, 230, 231, 236, 237, 238, 239, 240, 241, 242, 243, 248, 249, 250, 251], 1.0, 'REPLACE')
_vg = ob_mesh.vertex_groups.new(name='bfoot')
_vg.add([184, 185, 186, 187, 200, 201, 202, 203, 204, 205, 206, 207, 208, 209, 210, 211, 232, 233, 234, 235, 236, 237, 238, 239, 244, 245, 246, 247, 248, 249, 250, 251, 252, 253, 254, 255, 256, 257, 258, 259, 260, 261, 262, 263, 264, 265, 266, 267], 1.0, 'REPLACE')
_vg = ob_mesh.vertex_groups.new(name='bcape1')
_vg.add([1, 3, 5, 7, 9, 11, 13, 15, 19, 21, 23, 25, 27, 29, 31, 79, 80, 81, 83, 84, 85, 86, 90, 91, 92, 93, 100, 101, 102, 103, 397, 399, 401, 403, 405, 407, 409, 411, 415, 417, 419, 421, 423, 425, 427, 475, 476, 477, 479, 480, 481, 482, 486, 487, 488, 489, 496, 497, 498, 499], 1.0, 'REPLACE')
_vg = ob_mesh.vertex_groups.new(name='bcape2')
_vg.add([63, 64, 65, 66, 67, 68, 69, 70, 71, 72, 73, 74, 75, 76, 77, 79, 80, 81, 83, 84, 85, 86, 90, 91, 92, 93, 100, 101, 102, 103, 459, 460, 461, 462, 463, 464, 465, 466, 467, 468, 469, 470, 471, 472, 473, 475, 476, 477, 479, 480, 481, 482, 486, 487, 488, 489, 496, 497, 498, 499], 1.0, 'REPLACE')
_vg = ob_mesh.vertex_groups.new(name='bcape3')
_vg.add([63, 64, 65, 66, 67, 68, 69, 70, 71, 72, 73, 74, 75, 76, 77, 78, 82, 87, 88, 89, 94, 95, 96, 97, 98, 99, 104, 105, 106, 107, 459, 460, 461, 462, 463, 464, 465, 466, 467, 468, 469, 470, 471, 472, 473, 474, 478, 483, 484, 485, 490, 491, 492, 493, 494, 495, 500, 501, 502, 503], 1.0, 'REPLACE')
_vg = ob_mesh.vertex_groups.new(name='bcape4')
_vg.add([0, 2, 4, 6, 8, 10, 12, 14, 18, 20, 22, 24, 26, 28, 30, 78, 82, 87, 88, 89, 94, 95, 96, 97, 98, 99, 104, 105, 106, 107, 396, 398, 400, 402, 404, 406, 408, 410, 414, 416, 418, 420, 422, 424, 426, 474, 478, 483, 484, 485, 490, 491, 492, 493, 494, 495, 500, 501, 502, 503], 1.0, 'REPLACE')
_vg = ob_mesh.vertex_groups.new(name='bcape5')
_vg.add([0, 2, 4, 6, 8, 10, 12, 14, 17, 18, 20, 22, 24, 26, 28, 30, 32, 34, 36, 39, 41, 43, 396, 398, 400, 402, 404, 406, 408, 410, 413, 414, 416, 418, 420, 422, 424, 426, 428, 430, 432, 435, 437, 439], 1.0, 'REPLACE')
_m = ob_mesh.modifiers.new('Armature', 'ARMATURE')
_m.object = ob_armature

# ---- collection membership
scene.collection.objects.link(ob_armature)
scene.collection.objects.link(ob_mesh)

# ---- scene / render settings (as saved in the file)
scene.frame_start = 1; scene.frame_end = 265; scene.frame_set(60)
scene.render.engine = 'BLENDER_EEVEE_NEXT'
scene.render.image_settings.color_mode = 'RGB'
scene.render.image_settings.compression = 90
scene.render.resolution_x = 1280
scene.render.resolution_y = 720
scene.render.fps = 30
scene.render.dither_intensity = 0.0
scene.render.bake_margin = 2
scene.render.bake_bias = 0.0
scene.cycles.use_denoising = False
scene.cycles.samples = 10
scene.cycles.sampling_pattern = 'TABULATED_SOBOL'
scene.cycles.light_sampling_threshold = 0.0
scene.cycles.use_adaptive_sampling = False
scene.cycles.use_light_tree = False
scene.cycles.blur_glossy = 0.0
scene.cycles.volume_bounces = 1
scene.cycles.pixel_filter_type = 'GAUSSIAN'
scene.cycles.sample_clamp_indirect = 0.0
scene.view_settings.view_transform = 'Standard'
bpy.context.view_layer.update()

# ---- added for rendering (the .blend has no active camera): camera
cam_auto = bpy.data.cameras.new('AutoCamera')
cam_auto.lens = 50.0
cam_auto.sensor_width = 36.0
cam_auto.clip_end = 1000.0
ob_auto_camera = bpy.data.objects.new('AutoCamera', cam_auto)
scene.collection.objects.link(ob_auto_camera)
ob_auto_camera.location = (2.62407, -2.99833, 3.17612)
ob_auto_camera.rotation_euler = (1.09748, -7.21219e-08, 0.694738)
scene.camera = ob_auto_camera
bpy.context.view_layer.update()
